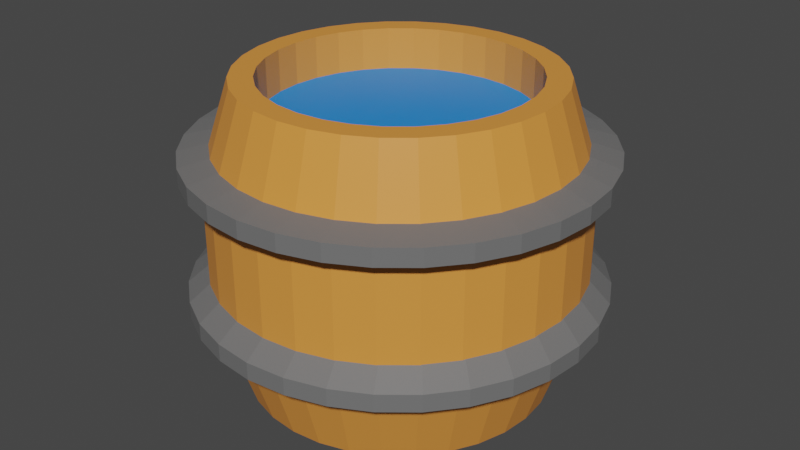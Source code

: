 # Source: iki.blend  (saved by Blender 3.6.11; exported with 4.5.12 LTS)
import bpy
from mathutils import Matrix  # noqa: F401  (used for matrix-valued properties, if any)

bpy.ops.wm.read_factory_settings(use_empty=True)
scene = bpy.context.scene
scene.name = 'Scene'

# ---- collections
col_collection = bpy.data.collections.new('Collection'); scene.collection.children.link(col_collection)

# ---- materials (node trees are filled in below, after node groups)
mat_malzeme = bpy.data.materials.new('Malzeme')
mat_malzeme.use_transparent_shadow = False
mat_malzeme_001 = bpy.data.materials.new('Malzeme.001')
mat_malzeme_001.use_transparent_shadow = False
mat_malzeme_002 = bpy.data.materials.new('Malzeme.002')
mat_malzeme_002.use_transparent_shadow = False

# ---- material node trees
mat_malzeme.use_nodes = True; mat_malzeme.node_tree.nodes.clear()
_N = mat_malzeme.node_tree.nodes; _L = mat_malzeme.node_tree.links
n0 = _N.new('ShaderNodeBsdfPrincipled'); n0.name = 'Principled BSDF'; n0.location = (10, 300)
n0.distribution = 'GGX'
n0.subsurface_method = 'RANDOM_WALK_SKIN'
n0.inputs[0].default_value = (0.8, 0.299, 0.05354, 1.0)
n0.inputs[3].default_value = 1.45
n0.inputs[27].default_value = (0.0, 0.0, 0.0, 1.0)
n0.inputs[28].default_value = 1.0
n1 = _N.new('ShaderNodeOutputMaterial'); n1.name = 'Material Output'; n1.location = (300, 300)
_L.new(n0.outputs[0], n1.inputs[0])
n1.is_active_output = True
mat_malzeme_001.use_nodes = True; mat_malzeme_001.node_tree.nodes.clear()
_N = mat_malzeme_001.node_tree.nodes; _L = mat_malzeme_001.node_tree.links
n0 = _N.new('ShaderNodeBsdfPrincipled'); n0.name = 'Principled BSDF'; n0.location = (10, 300)
n0.distribution = 'GGX'
n0.subsurface_method = 'RANDOM_WALK_SKIN'
n0.inputs[0].default_value = (0.16, 0.16, 0.16, 1.0)
n0.inputs[3].default_value = 1.45
n0.inputs[27].default_value = (0.0, 0.0, 0.0, 1.0)
n0.inputs[28].default_value = 1.0
n1 = _N.new('ShaderNodeOutputMaterial'); n1.name = 'Material Output'; n1.location = (300, 300)
_L.new(n0.outputs[0], n1.inputs[0])
n1.is_active_output = True
mat_malzeme_002.use_nodes = True; mat_malzeme_002.node_tree.nodes.clear()
_N = mat_malzeme_002.node_tree.nodes; _L = mat_malzeme_002.node_tree.links
n0 = _N.new('ShaderNodeBsdfPrincipled'); n0.name = 'Principled BSDF'; n0.location = (10, 300)
n0.distribution = 'GGX'
n0.subsurface_method = 'RANDOM_WALK_SKIN'
n0.inputs[0].default_value = (0.004156, 0.2489, 0.8, 1.0)
n0.inputs[3].default_value = 1.45
n0.inputs[27].default_value = (0.0, 0.0, 0.0, 1.0)
n0.inputs[28].default_value = 1.0
n1 = _N.new('ShaderNodeOutputMaterial'); n1.name = 'Material Output'; n1.location = (300, 300)
_L.new(n0.outputs[0], n1.inputs[0])
n1.is_active_output = True

# ---- world
world_world = bpy.data.worlds.new('World'); scene.world = world_world
world_world.use_nodes = True; world_world.node_tree.nodes.clear()
_N = world_world.node_tree.nodes; _L = world_world.node_tree.links
n0 = _N.new('ShaderNodeOutputWorld'); n0.name = 'World Output'; n0.location = (300, 300)
n1 = _N.new('ShaderNodeBackground'); n1.name = 'Background'; n1.location = (10, 300)
n1.inputs[0].default_value = (0.05088, 0.05088, 0.05088, 1.0)
_L.new(n1.outputs[0], n0.inputs[0])
n0.is_active_output = True
world_world.color = (0.05088, 0.05088, 0.05088)
world_world.use_sun_shadow = False
world_world.sun_shadow_jitter_overblur = 0.0

# ---- meshes
me_cylinder_001 = bpy.data.meshes.new('Cylinder.001')
me_cylinder_001.from_pydata([(0.0, 0.8573, -1.0), (0.0, 0.8486, 1.0), (0.1673, 0.8408, -1.0), (0.1656, 0.8323, 1.0), (0.3281, 0.792, -1.0), (0.3248, 0.784, 1.0), (0.4763, 0.7128, -1.0), (0.4715, 0.7056, 1.0), (0.6062, 0.6062, -1.0), (0.6001, 0.6001, 1.0), (0.7128, 0.4763, -1.0), (0.7056, 0.4715, 1.0), (0.792, 0.3281, -1.0), (0.784, 0.3248, 1.0), (0.8408, 0.1673, -1.0), (0.8323, 0.1656, 1.0), (0.8573, 0.0, -1.0), (0.8486, 0.0, 1.0), (0.8408, -0.1673, -1.0), (0.8323, -0.1656, 1.0), (0.792, -0.3281, -1.0), (0.784, -0.3248, 1.0), (0.7128, -0.4763, -1.0), (0.7056, -0.4715, 1.0), (0.6062, -0.6062, -1.0), (0.6001, -0.6001, 1.0), (0.4763, -0.7128, -1.0), (0.4715, -0.7056, 1.0), (0.3281, -0.792, -1.0), (0.3248, -0.784, 1.0), (0.1673, -0.8408, -1.0), (0.1656, -0.8323, 1.0), (0.0, -0.8573, -1.0), (0.0, -0.8486, 1.0), (-0.1673, -0.8408, -1.0), (-0.1656, -0.8323, 1.0), (-0.3281, -0.792, -1.0), (-0.3248, -0.784, 1.0), (-0.4763, -0.7128, -1.0), (-0.4715, -0.7056, 1.0), (-0.6062, -0.6062, -1.0), (-0.6001, -0.6001, 1.0), (-0.7128, -0.4763, -1.0), (-0.7056, -0.4715, 1.0), (-0.792, -0.3281, -1.0), (-0.784, -0.3248, 1.0), (-0.8408, -0.1673, -1.0), (-0.8323, -0.1656, 1.0), (-0.8573, 0.0, -1.0), (-0.8486, 0.0, 1.0), (-0.8408, 0.1673, -1.0), (-0.8323, 0.1656, 1.0), (-0.792, 0.3281, -1.0), (-0.784, 0.3248, 1.0), (-0.7128, 0.4763, -1.0), (-0.7056, 0.4715, 1.0), (-0.6062, 0.6062, -1.0), (-0.6001, 0.6001, 1.0), (-0.4763, 0.7128, -1.0), (-0.4715, 0.7056, 1.0), (-0.3281, 0.792, -1.0), (-0.3248, 0.784, 1.0), (-0.1673, 0.8408, -1.0), (-0.1656, 0.8323, 1.0), (2.904e-09, 1.195, -0.3983), (2.904e-09, 1.195, 0.3983), (0.2331, 1.172, 0.3983), (0.2331, 1.172, -0.3983), (0.4573, 1.104, 0.3983), (0.4573, 1.104, -0.3983), (0.6639, 0.9935, 0.3983), (0.6639, 0.9935, -0.3983), (0.8449, 0.8449, 0.3983), (0.8449, 0.8449, -0.3983), (0.9935, 0.6639, 0.3983), (0.9935, 0.6639, -0.3983), (1.104, 0.4573, 0.3983), (1.104, 0.4573, -0.3983), (1.172, 0.2331, 0.3983), (1.172, 0.2331, -0.3983), (1.195, 1.162e-08, 0.3983), (1.195, 1.162e-08, -0.3983), (1.172, -0.2331, 0.3983), (1.172, -0.2331, -0.3983), (1.104, -0.4573, 0.3983), (1.104, -0.4573, -0.3983), (0.9935, -0.6639, 0.3983), (0.9935, -0.6639, -0.3983), (0.8449, -0.8449, 0.3983), (0.8449, -0.8449, -0.3983), (0.6639, -0.9935, 0.3983), (0.6639, -0.9935, -0.3983), (0.4573, -1.104, 0.3983), (0.4573, -1.104, -0.3983), (0.2331, -1.172, 0.3983), (0.2331, -1.172, -0.3983), (2.904e-09, -1.195, 0.3983), (2.904e-09, -1.195, -0.3983), (-0.2331, -1.172, 0.3983), (-0.2331, -1.172, -0.3983), (-0.4573, -1.104, 0.3983), (-0.4573, -1.104, -0.3983), (-0.6639, -0.9935, 0.3983), (-0.6639, -0.9935, -0.3983), (-0.8449, -0.8449, 0.3983), (-0.8449, -0.8449, -0.3983), (-0.9935, -0.6639, 0.3983), (-0.9935, -0.6639, -0.3983), (-1.104, -0.4573, 0.3983), (-1.104, -0.4573, -0.3983), (-1.172, -0.2331, 0.3983), (-1.172, -0.2331, -0.3983), (-1.195, 1.162e-08, 0.3983), (-1.195, 1.162e-08, -0.3983), (-1.172, 0.2331, 0.3983), (-1.172, 0.2331, -0.3983), (-1.104, 0.4573, 0.3983), (-1.104, 0.4573, -0.3983), (-0.9935, 0.6639, 0.3983), (-0.9935, 0.6639, -0.3983), (-0.8449, 0.8449, 0.3983), (-0.8449, 0.8449, -0.3983), (-0.6639, 0.9935, 0.3983), (-0.6639, 0.9935, -0.3983), (-0.4573, 1.104, 0.3983), (-0.4573, 1.104, -0.3983), (-0.2331, 1.172, 0.3983), (-0.2331, 1.172, -0.3983), (8.979e-09, 1.327, -0.4486), (8.979e-09, 1.327, 0.4359), (0.2588, 1.301, 0.4359), (0.2588, 1.301, -0.4486), (0.5077, 1.226, 0.4359), (0.5077, 1.226, -0.4486), (0.7371, 1.103, 0.4359), (0.7371, 1.103, -0.4486), (0.9381, 0.9381, 0.4359), (0.9381, 0.9381, -0.4486), (1.103, 0.7371, 0.4359), (1.103, 0.7371, -0.4486), (1.226, 0.5077, 0.4359), (1.226, 0.5077, -0.4486), (1.301, 0.2588, 0.4359), (1.301, 0.2588, -0.4486), (1.327, 1.29e-08, 0.4359), (1.327, 1.29e-08, -0.4486), (1.301, -0.2588, 0.4359), (1.301, -0.2588, -0.4486), (1.226, -0.5077, 0.4359), (1.226, -0.5077, -0.4486), (1.103, -0.7371, 0.4359), (1.103, -0.7371, -0.4486), (0.9381, -0.9381, 0.4359), (0.9381, -0.9381, -0.4486), (0.7371, -1.103, 0.4359), (0.7371, -1.103, -0.4486), (0.5077, -1.226, 0.4359), (0.5077, -1.226, -0.4486), (0.2588, -1.301, 0.4359), (0.2588, -1.301, -0.4486), (8.979e-09, -1.327, 0.4359), (8.979e-09, -1.327, -0.4486), (-0.2588, -1.301, 0.4359), (-0.2588, -1.301, -0.4486), (-0.5077, -1.226, 0.4359), (-0.5077, -1.226, -0.4486), (-0.7371, -1.103, 0.4359), (-0.7371, -1.103, -0.4486), (-0.9381, -0.9381, 0.4359), (-0.9381, -0.9381, -0.4486), (-1.103, -0.7371, 0.4359), (-1.103, -0.7371, -0.4486), (-1.226, -0.5077, 0.4359), (-1.226, -0.5077, -0.4486), (-1.301, -0.2588, 0.4359), (-1.301, -0.2588, -0.4486), (-1.327, 1.29e-08, 0.4359), (-1.327, 1.29e-08, -0.4486), (-1.301, 0.2588, 0.4359), (-1.301, 0.2588, -0.4486), (-1.226, 0.5077, 0.4359), (-1.226, 0.5077, -0.4486), (-1.103, 0.7371, 0.4359), (-1.103, 0.7371, -0.4486), (-0.9381, 0.9381, 0.4359), (-0.9381, 0.9381, -0.4486), (-0.7371, 1.103, 0.4359), (-0.7371, 1.103, -0.4486), (-0.5077, 1.226, 0.4359), (-0.5077, 1.226, -0.4486), (-0.2588, 1.301, 0.4359), (-0.2588, 1.301, -0.4486), (8.979e-09, 1.327, -0.334), (8.979e-09, 1.327, 0.5505), (0.2588, 1.301, 0.5505), (0.2588, 1.301, -0.334), (0.5077, 1.226, 0.5505), (0.5077, 1.226, -0.334), (0.7371, 1.103, 0.5505), (0.7371, 1.103, -0.334), (0.9381, 0.9381, 0.5505), (0.9381, 0.9381, -0.334), (1.103, 0.7371, 0.5505), (1.103, 0.7371, -0.334), (1.226, 0.5077, 0.5505), (1.226, 0.5077, -0.334), (1.301, 0.2588, 0.5505), (1.301, 0.2588, -0.334), (1.327, 1.29e-08, 0.5505), (1.327, 1.29e-08, -0.334), (1.301, -0.2588, 0.5505), (1.301, -0.2588, -0.334), (1.226, -0.5077, 0.5505), (1.226, -0.5077, -0.334), (1.103, -0.7371, 0.5505), (1.103, -0.7371, -0.334), (0.9381, -0.9381, 0.5505), (0.9381, -0.9381, -0.334), (0.7371, -1.103, 0.5505), (0.7371, -1.103, -0.334), (0.5077, -1.226, 0.5505), (0.5077, -1.226, -0.334), (0.2588, -1.301, 0.5505), (0.2588, -1.301, -0.334), (8.979e-09, -1.327, 0.5505), (8.979e-09, -1.327, -0.334), (-0.2588, -1.301, 0.5505), (-0.2588, -1.301, -0.334), (-0.5077, -1.226, 0.5505), (-0.5077, -1.226, -0.334), (-0.7371, -1.103, 0.5505), (-0.7371, -1.103, -0.334), (-0.9381, -0.9381, 0.5505), (-0.9381, -0.9381, -0.334), (-1.103, -0.7371, 0.5505), (-1.103, -0.7371, -0.334), (-1.226, -0.5077, 0.5505), (-1.226, -0.5077, -0.334), (-1.301, -0.2588, 0.5505), (-1.301, -0.2588, -0.334), (-1.327, 1.29e-08, 0.5505), (-1.327, 1.29e-08, -0.334), (-1.301, 0.2588, 0.5505), (-1.301, 0.2588, -0.334), (-1.226, 0.5077, 0.5505), (-1.226, 0.5077, -0.334), (-1.103, 0.7371, 0.5505), (-1.103, 0.7371, -0.334), (-0.9381, 0.9381, 0.5505), (-0.9381, 0.9381, -0.334), (-0.7371, 1.103, 0.5505), (-0.7371, 1.103, -0.334), (-0.5077, 1.226, 0.5505), (-0.5077, 1.226, -0.334), (-0.2588, 1.301, 0.5505), (-0.2588, 1.301, -0.334), (-0.006013, 1.116, -0.1077), (-0.006013, 1.116, 0.604), (0.2023, 1.096, 0.604), (0.2023, 1.096, -0.1077), (0.4025, 1.035, 0.604), (0.4025, 1.035, -0.1077), (0.5871, 0.9362, 0.604), (0.5871, 0.9362, -0.1077), (0.7488, 0.8034, 0.604), (0.7488, 0.8034, -0.1077), (0.8816, 0.6416, 0.604), (0.8816, 0.6416, -0.1077), (0.9803, 0.4571, 0.604), (0.9803, 0.4571, -0.1077), (1.041, 0.2568, 0.604), (1.041, 0.2568, -0.1077), (1.062, 0.04854, 0.604), (1.062, 0.04854, -0.1077), (1.041, -0.1597, 0.604), (1.041, -0.1597, -0.1077), (0.9803, -0.36, 0.604), (0.9803, -0.36, -0.1077), (0.8816, -0.5446, 0.604), (0.8816, -0.5446, -0.1077), (0.7488, -0.7063, 0.604), (0.7488, -0.7063, -0.1077), (0.5871, -0.8391, 0.604), (0.5871, -0.8391, -0.1077), (0.4025, -0.9377, 0.604), (0.4025, -0.9377, -0.1077), (0.2023, -0.9985, 0.604), (0.2023, -0.9985, -0.1077), (-0.006013, -1.019, 0.604), (-0.006013, -1.019, -0.1077), (-0.2143, -0.9985, 0.604), (-0.2143, -0.9985, -0.1077), (-0.4145, -0.9377, 0.604), (-0.4145, -0.9377, -0.1077), (-0.5991, -0.8391, 0.604), (-0.5991, -0.8391, -0.1077), (-0.7609, -0.7063, 0.604), (-0.7609, -0.7063, -0.1077), (-0.8936, -0.5446, 0.604), (-0.8936, -0.5446, -0.1077), (-0.9923, -0.36, 0.604), (-0.9923, -0.36, -0.1077), (-1.053, -0.1597, 0.604), (-1.053, -0.1597, -0.1077), (-1.074, 0.04854, 0.604), (-1.074, 0.04854, -0.1077), (-1.053, 0.2568, 0.604), (-1.053, 0.2568, -0.1077), (-0.9923, 0.4571, 0.604), (-0.9923, 0.4571, -0.1077), (-0.8936, 0.6416, 0.604), (-0.8936, 0.6416, -0.1077), (-0.7609, 0.8034, 0.604), (-0.7609, 0.8034, -0.1077), (-0.5991, 0.9362, 0.604), (-0.5991, 0.9362, -0.1077), (-0.4145, 1.035, 0.604), (-0.4145, 1.035, -0.1077), (-0.2143, 1.096, 0.604), (-0.2143, 1.096, -0.1077), (0.1951, 0.9808, 1.0), (0.0, 1.0, 1.0), (0.3827, 0.9239, 1.0), (0.5556, 0.8315, 1.0), (0.7071, 0.7071, 1.0), (0.8315, 0.5556, 1.0), (0.9239, 0.3827, 1.0), (0.9808, 0.1951, 1.0), (1.0, 0.0, 1.0), (0.9808, -0.1951, 1.0), (0.9239, -0.3827, 1.0), (0.8315, -0.5556, 1.0), (0.7071, -0.7071, 1.0), (0.5556, -0.8315, 1.0), (0.3827, -0.9239, 1.0), (0.1951, -0.9808, 1.0), (0.0, -1.0, 1.0), (-0.1951, -0.9808, 1.0), (-0.3827, -0.9239, 1.0), (-0.5556, -0.8315, 1.0), (-0.7071, -0.7071, 1.0), (-0.8315, -0.5556, 1.0), (-0.9239, -0.3827, 1.0), (-0.9808, -0.1951, 1.0), (-1.0, 0.0, 1.0), (-0.9808, 0.1951, 1.0), (-0.9239, 0.3827, 1.0), (-0.8315, 0.5556, 1.0), (-0.7071, 0.7071, 1.0), (-0.5556, 0.8315, 1.0), (-0.3827, 0.9239, 1.0), (-0.1951, 0.9808, 1.0), (0.1656, 0.8323, 0.7489), (9.985e-09, 0.8486, 0.7489), (0.3248, 0.784, 0.7489), (0.4715, 0.7056, 0.7489), (0.6001, 0.6001, 0.7489), (0.7056, 0.4715, 0.7489), (0.784, 0.3248, 0.7489), (0.8323, 0.1656, 0.7489), (0.8486, 0.0, 0.7489), (0.8323, -0.1656, 0.7489), (0.784, -0.3248, 0.7489), (0.7056, -0.4715, 0.7489), (0.6001, -0.6001, 0.7489), (0.4715, -0.7056, 0.7489), (0.3248, -0.784, 0.7489), (0.1656, -0.8323, 0.7489), (9.985e-09, -0.8486, 0.7489), (-0.1656, -0.8323, 0.7489), (-0.3248, -0.784, 0.7489), (-0.4715, -0.7056, 0.7489), (-0.6001, -0.6001, 0.7489), (-0.7056, -0.4715, 0.7489), (-0.784, -0.3248, 0.7489), (-0.8323, -0.1656, 0.7489), (-0.8486, 0.0, 0.7489), (-0.8323, 0.1656, 0.7489), (-0.784, 0.3248, 0.7489), (-0.7056, 0.4715, 0.7489), (-0.6001, 0.6001, 0.7489), (-0.4715, 0.7056, 0.7489), (-0.3248, 0.784, 0.7489), (-0.1656, 0.8323, 0.7489), (0.0, 1.0, -1.0), (0.1951, 0.9808, -1.0), (0.3827, 0.9239, -1.0), (0.5556, 0.8315, -1.0), (0.7071, 0.7071, -1.0), (0.8315, 0.5556, -1.0), (0.9239, 0.3827, -1.0), (0.9808, 0.1951, -1.0), (1.0, 0.0, -1.0), (0.9808, -0.1951, -1.0), (0.9239, -0.3827, -1.0), (0.8315, -0.5556, -1.0), (0.7071, -0.7071, -1.0), (0.5556, -0.8315, -1.0), (0.3827, -0.9239, -1.0), (0.1951, -0.9808, -1.0), (0.0, -1.0, -1.0), (-0.1951, -0.9808, -1.0), (-0.3827, -0.9239, -1.0), (-0.5556, -0.8315, -1.0), (-0.7071, -0.7071, -1.0), (-0.8315, -0.5556, -1.0), (-0.9239, -0.3827, -1.0), (-0.9808, -0.1951, -1.0), (-1.0, 0.0, -1.0), (-0.9808, 0.1951, -1.0), (-0.9239, 0.3827, -1.0), (-0.8315, 0.5556, -1.0), (-0.7071, 0.7071, -1.0), (-0.5556, 0.8315, -1.0), (-0.3827, 0.9239, -1.0), (-0.1951, 0.9808, -1.0), (3.626e-09, 0.8573, -0.9302), (0.1673, 0.8408, -0.9302), (0.3281, 0.792, -0.9302), (0.4763, 0.7128, -0.9302), (0.6062, 0.6062, -0.9302), (0.7128, 0.4763, -0.9302), (0.792, 0.3281, -0.9302), (0.8408, 0.1673, -0.9302), (0.8573, 0.0, -0.9302), (0.8408, -0.1673, -0.9302), (0.792, -0.3281, -0.9302), (0.7128, -0.4763, -0.9302), (0.6062, -0.6062, -0.9302), (0.4763, -0.7128, -0.9302), (0.3281, -0.792, -0.9302), (0.1673, -0.8408, -0.9302), (3.626e-09, -0.8573, -0.9302), (-0.1673, -0.8408, -0.9302), (-0.3281, -0.792, -0.9302), (-0.4763, -0.7128, -0.9302), (-0.6062, -0.6062, -0.9302), (-0.7128, -0.4763, -0.9302), (-0.792, -0.3281, -0.9302), (-0.8408, -0.1673, -0.9302), (-0.8573, 0.0, -0.9302), (-0.8408, 0.1673, -0.9302), (-0.792, 0.3281, -0.9302), (-0.7128, 0.4763, -0.9302), (-0.6062, 0.6062, -0.9302), (-0.4763, 0.7128, -0.9302), (-0.3281, 0.792, -0.9302), (-0.1673, 0.8408, -0.9302), (0.1656, 0.8323, -0.3755), (3.98e-08, 0.8486, -0.3755), (0.3248, 0.784, -0.3755), (0.4715, 0.7056, -0.3755), (0.6001, 0.6001, -0.3755), (0.7056, 0.4715, -0.3755), (0.784, 0.3248, -0.3755), (0.8323, 0.1656, -0.3755), (0.8486, 0.0, -0.3755), (0.8323, -0.1656, -0.3755), (0.784, -0.3248, -0.3755), (0.7056, -0.4715, -0.3755), (0.6001, -0.6001, -0.3755), (0.4715, -0.7056, -0.3755), (0.3248, -0.784, -0.3755), (0.1656, -0.8323, -0.3755), (3.98e-08, -0.8486, -0.3755), (-0.1656, -0.8323, -0.3755), (-0.3248, -0.784, -0.3755), (-0.4715, -0.7056, -0.3755), (-0.6001, -0.6001, -0.3755), (-0.7056, -0.4715, -0.3755), (-0.784, -0.3248, -0.3755), (-0.8323, -0.1656, -0.3755), (-0.8486, 0.0, -0.3755), (-0.8323, 0.1656, -0.3755), (-0.784, 0.3248, -0.3755), (-0.7056, 0.4715, -0.3755), (-0.6001, 0.6001, -0.3755), (-0.4715, 0.7056, -0.3755), (-0.3248, 0.784, -0.3755), (-0.1656, 0.8323, -0.3755), (0.1656, 0.8323, 0.7291), (4.895e-08, 0.8486, 0.7291), (0.3248, 0.784, 0.7291), (0.4715, 0.7056, 0.7291), (0.6001, 0.6001, 0.7291), (0.7056, 0.4715, 0.7291), (0.784, 0.3248, 0.7291), (0.8323, 0.1656, 0.7291), (0.8486, 0.0, 0.7291), (0.8323, -0.1656, 0.7291), (0.784, -0.3248, 0.7291), (0.7056, -0.4715, 0.7291), (0.6001, -0.6001, 0.7291), (0.4715, -0.7056, 0.7291), (0.3248, -0.784, 0.7291), (0.1656, -0.8323, 0.7291), (4.895e-08, -0.8486, 0.7291), (-0.1656, -0.8323, 0.7291), (-0.3248, -0.784, 0.7291), (-0.4715, -0.7056, 0.7291), (-0.6001, -0.6001, 0.7291), (-0.7056, -0.4715, 0.7291), (-0.784, -0.3248, 0.7291), (-0.8323, -0.1656, 0.7291), (-0.8486, 0.0, 0.7291), (-0.8323, 0.1656, 0.7291), (-0.784, 0.3248, 0.7291), (-0.7056, 0.4715, 0.7291), (-0.6001, 0.6001, 0.7291), (-0.4715, 0.7056, 0.7291), (-0.3248, 0.784, 0.7291), (-0.1656, 0.8323, 0.7291)], [], [(65, 321, 320, 66), (66, 320, 322, 68), (68, 322, 323, 70), (70, 323, 324, 72), (72, 324, 325, 74), (74, 325, 326, 76), (76, 326, 327, 78), (78, 327, 328, 80), (80, 328, 329, 82), (82, 329, 330, 84), (84, 330, 331, 86), (86, 331, 332, 88), (88, 332, 333, 90), (90, 333, 334, 92), (92, 334, 335, 94), (94, 335, 336, 96), (96, 336, 337, 98), (98, 337, 338, 100), (100, 338, 339, 102), (102, 339, 340, 104), (104, 340, 341, 106), (106, 341, 342, 108), (108, 342, 343, 110), (110, 343, 344, 112), (112, 344, 345, 114), (114, 345, 346, 116), (116, 346, 347, 118), (118, 347, 348, 120), (120, 348, 349, 122), (122, 349, 350, 124), (7, 5, 354, 355), (124, 350, 351, 126), (126, 351, 321, 65), (4, 6, 419, 418), (415, 127, 64, 384), (127, 126, 65, 64), (414, 125, 127, 415), (125, 124, 126, 127), (413, 123, 125, 414), (123, 122, 124, 125), (412, 121, 123, 413), (121, 120, 122, 123), (411, 119, 121, 412), (119, 118, 120, 121), (410, 117, 119, 411), (117, 116, 118, 119), (409, 115, 117, 410), (115, 114, 116, 117), (408, 113, 115, 409), (113, 112, 114, 115), (407, 111, 113, 408), (111, 110, 112, 113), (406, 109, 111, 407), (109, 108, 110, 111), (405, 107, 109, 406), (107, 106, 108, 109), (404, 105, 107, 405), (105, 104, 106, 107), (403, 103, 105, 404), (103, 102, 104, 105), (402, 101, 103, 403), (101, 100, 102, 103), (401, 99, 101, 402), (99, 98, 100, 101), (400, 97, 99, 401), (97, 96, 98, 99), (399, 95, 97, 400), (95, 94, 96, 97), (398, 93, 95, 399), (93, 92, 94, 95), (397, 91, 93, 398), (91, 90, 92, 93), (396, 89, 91, 397), (89, 88, 90, 91), (395, 87, 89, 396), (87, 86, 88, 89), (394, 85, 87, 395), (85, 84, 86, 87), (393, 83, 85, 394), (83, 82, 84, 85), (392, 81, 83, 393), (81, 80, 82, 83), (391, 79, 81, 392), (79, 78, 80, 81), (390, 77, 79, 391), (77, 76, 78, 79), (389, 75, 77, 390), (75, 74, 76, 77), (388, 73, 75, 389), (73, 72, 74, 75), (387, 71, 73, 388), (71, 70, 72, 73), (386, 69, 71, 387), (69, 68, 70, 71), (385, 67, 69, 386), (67, 66, 68, 69), (384, 64, 67, 385), (64, 65, 66, 67), (119, 121, 185, 183), (68, 66, 130, 132), (94, 92, 156, 158), (120, 118, 182, 184), (64, 67, 131, 128), (91, 93, 157, 155), (117, 119, 183, 181), (66, 65, 129, 130), (92, 90, 154, 156), (118, 116, 180, 182), (89, 91, 155, 153), (115, 117, 181, 179), (90, 88, 152, 154), (116, 114, 178, 180), (87, 89, 153, 151), (113, 115, 179, 177), (88, 86, 150, 152), (114, 112, 176, 178), (85, 87, 151, 149), (111, 113, 177, 175), (86, 84, 148, 150), (112, 110, 174, 176), (83, 85, 149, 147), (109, 111, 175, 173), (84, 82, 146, 148), (110, 108, 172, 174), (81, 83, 147, 145), (107, 109, 173, 171), (82, 80, 144, 146), (108, 106, 170, 172), (79, 81, 145, 143), (105, 107, 171, 169), (80, 78, 142, 144), (106, 104, 168, 170), (77, 79, 143, 141), (103, 105, 169, 167), (78, 76, 140, 142), (104, 102, 166, 168), (75, 77, 141, 139), (101, 103, 167, 165), (127, 64, 128, 191), (76, 74, 138, 140), (102, 100, 164, 166), (65, 126, 190, 129), (73, 75, 139, 137), (99, 101, 165, 163), (125, 127, 191, 189), (74, 72, 136, 138), (100, 98, 162, 164), (126, 124, 188, 190), (71, 73, 137, 135), (97, 99, 163, 161), (123, 125, 189, 187), (72, 70, 134, 136), (98, 96, 160, 162), (124, 122, 186, 188), (69, 71, 135, 133), (95, 97, 161, 159), (121, 123, 187, 185), (70, 68, 132, 134), (96, 94, 158, 160), (122, 120, 184, 186), (67, 69, 133, 131), (93, 95, 159, 157), (138, 136, 200, 202), (164, 162, 226, 228), (190, 188, 252, 254), (135, 137, 201, 199), (161, 163, 227, 225), (187, 189, 253, 251), (136, 134, 198, 200), (162, 160, 224, 226), (188, 186, 250, 252), (133, 135, 199, 197), (159, 161, 225, 223), (185, 187, 251, 249), (134, 132, 196, 198), (160, 158, 222, 224), (186, 184, 248, 250), (131, 133, 197, 195), (157, 159, 223, 221), (183, 185, 249, 247), (132, 130, 194, 196), (158, 156, 220, 222), (184, 182, 246, 248), (128, 131, 195, 192), (155, 157, 221, 219), (181, 183, 247, 245), (130, 129, 193, 194), (156, 154, 218, 220), (182, 180, 244, 246), (153, 155, 219, 217), (179, 181, 245, 243), (154, 152, 216, 218), (180, 178, 242, 244), (151, 153, 217, 215), (177, 179, 243, 241), (152, 150, 214, 216), (178, 176, 240, 242), (149, 151, 215, 213), (175, 177, 241, 239), (150, 148, 212, 214), (176, 174, 238, 240), (147, 149, 213, 211), (173, 175, 239, 237), (148, 146, 210, 212), (174, 172, 236, 238), (145, 147, 211, 209), (171, 173, 237, 235), (146, 144, 208, 210), (172, 170, 234, 236), (143, 145, 209, 207), (169, 171, 235, 233), (144, 142, 206, 208), (170, 168, 232, 234), (141, 143, 207, 205), (167, 169, 233, 231), (142, 140, 204, 206), (168, 166, 230, 232), (139, 141, 205, 203), (165, 167, 231, 229), (191, 128, 192, 255), (140, 138, 202, 204), (166, 164, 228, 230), (129, 190, 254, 193), (137, 139, 203, 201), (163, 165, 229, 227), (189, 191, 255, 253), (197, 199, 263, 261), (223, 225, 289, 287), (249, 251, 315, 313), (198, 196, 260, 262), (224, 222, 286, 288), (250, 248, 312, 314), (195, 197, 261, 259), (221, 223, 287, 285), (247, 249, 313, 311), (196, 194, 258, 260), (222, 220, 284, 286), (248, 246, 310, 312), (192, 195, 259, 256), (219, 221, 285, 283), (245, 247, 311, 309), (194, 193, 257, 258), (220, 218, 282, 284), (246, 244, 308, 310), (217, 219, 283, 281), (243, 245, 309, 307), (218, 216, 280, 282), (244, 242, 306, 308), (215, 217, 281, 279), (241, 243, 307, 305), (216, 214, 278, 280), (242, 240, 304, 306), (213, 215, 279, 277), (239, 241, 305, 303), (214, 212, 276, 278), (240, 238, 302, 304), (211, 213, 277, 275), (237, 239, 303, 301), (212, 210, 274, 276), (238, 236, 300, 302), (209, 211, 275, 273), (235, 237, 301, 299), (210, 208, 272, 274), (236, 234, 298, 300), (207, 209, 273, 271), (233, 235, 299, 297), (208, 206, 270, 272), (234, 232, 296, 298), (205, 207, 271, 269), (231, 233, 297, 295), (206, 204, 268, 270), (232, 230, 294, 296), (203, 205, 269, 267), (229, 231, 295, 293), (255, 192, 256, 319), (204, 202, 266, 268), (230, 228, 292, 294), (193, 254, 318, 257), (201, 203, 267, 265), (227, 229, 293, 291), (253, 255, 319, 317), (202, 200, 264, 266), (228, 226, 290, 292), (254, 252, 316, 318), (199, 201, 265, 263), (225, 227, 291, 289), (251, 253, 317, 315), (200, 198, 262, 264), (226, 224, 288, 290), (252, 250, 314, 316), (1, 3, 320, 321), (3, 5, 322, 320), (5, 7, 323, 322), (7, 9, 324, 323), (9, 11, 325, 324), (11, 13, 326, 325), (13, 15, 327, 326), (15, 17, 328, 327), (17, 19, 329, 328), (19, 21, 330, 329), (21, 23, 331, 330), (23, 25, 332, 331), (25, 27, 333, 332), (27, 29, 334, 333), (29, 31, 335, 334), (31, 33, 336, 335), (33, 35, 337, 336), (35, 37, 338, 337), (37, 39, 339, 338), (39, 41, 340, 339), (41, 43, 341, 340), (43, 45, 342, 341), (45, 47, 343, 342), (47, 49, 344, 343), (49, 51, 345, 344), (51, 53, 346, 345), (53, 55, 347, 346), (55, 57, 348, 347), (57, 59, 349, 348), (59, 61, 350, 349), (61, 63, 351, 350), (63, 1, 321, 351), (379, 378, 474, 475), (61, 59, 381, 382), (35, 33, 368, 369), (9, 7, 355, 356), (63, 61, 382, 383), (37, 35, 369, 370), (11, 9, 356, 357), (1, 63, 383, 353), (39, 37, 370, 371), (13, 11, 357, 358), (41, 39, 371, 372), (15, 13, 358, 359), (43, 41, 372, 373), (17, 15, 359, 360), (45, 43, 373, 374), (19, 17, 360, 361), (47, 45, 374, 375), (21, 19, 361, 362), (49, 47, 375, 376), (23, 21, 362, 363), (51, 49, 376, 377), (25, 23, 363, 364), (53, 51, 377, 378), (27, 25, 364, 365), (55, 53, 378, 379), (29, 27, 365, 366), (3, 1, 353, 352), (57, 55, 379, 380), (31, 29, 366, 367), (5, 3, 352, 354), (59, 57, 380, 381), (33, 31, 367, 368), (2, 0, 384, 385), (4, 2, 385, 386), (6, 4, 386, 387), (8, 6, 387, 388), (10, 8, 388, 389), (12, 10, 389, 390), (14, 12, 390, 391), (16, 14, 391, 392), (18, 16, 392, 393), (20, 18, 393, 394), (22, 20, 394, 395), (24, 22, 395, 396), (26, 24, 396, 397), (28, 26, 397, 398), (30, 28, 398, 399), (32, 30, 399, 400), (34, 32, 400, 401), (36, 34, 401, 402), (38, 36, 402, 403), (40, 38, 403, 404), (42, 40, 404, 405), (44, 42, 405, 406), (46, 44, 406, 407), (48, 46, 407, 408), (50, 48, 408, 409), (52, 50, 409, 410), (54, 52, 410, 411), (56, 54, 411, 412), (58, 56, 412, 413), (60, 58, 413, 414), (62, 60, 414, 415), (0, 62, 415, 384), (416, 417, 418, 419, 420, 421, 422, 423, 424, 425, 426, 427, 428, 429, 430, 431, 432, 433, 434, 435, 436, 437, 438, 439, 440, 441, 442, 443, 444, 445, 446, 447), (58, 60, 446, 445), (32, 34, 433, 432), (6, 8, 420, 419), (60, 62, 447, 446), (34, 36, 434, 433), (8, 10, 421, 420), (62, 0, 416, 447), (36, 38, 435, 434), (10, 12, 422, 421), (38, 40, 436, 435), (12, 14, 423, 422), (40, 42, 437, 436), (14, 16, 424, 423), (42, 44, 438, 437), (16, 18, 425, 424), (44, 46, 439, 438), (18, 20, 426, 425), (46, 48, 440, 439), (20, 22, 427, 426), (48, 50, 441, 440), (22, 24, 428, 427), (50, 52, 442, 441), (24, 26, 429, 428), (52, 54, 443, 442), (26, 28, 430, 429), (0, 2, 417, 416), (54, 56, 444, 443), (28, 30, 431, 430), (2, 4, 418, 417), (56, 58, 445, 444), (30, 32, 432, 431), (454, 453, 485, 486), (366, 365, 461, 462), (352, 353, 449, 448), (380, 379, 475, 476), (367, 366, 462, 463), (354, 352, 448, 450), (381, 380, 476, 477), (368, 367, 463, 464), (355, 354, 450, 451), (382, 381, 477, 478), (369, 368, 464, 465), (356, 355, 451, 452), (383, 382, 478, 479), (370, 369, 465, 466), (357, 356, 452, 453), (353, 383, 479, 449), (371, 370, 466, 467), (358, 357, 453, 454), (372, 371, 467, 468), (359, 358, 454, 455), (373, 372, 468, 469), (360, 359, 455, 456), (374, 373, 469, 470), (361, 360, 456, 457), (375, 374, 470, 471), (362, 361, 457, 458), (376, 375, 471, 472), (363, 362, 458, 459), (377, 376, 472, 473), (364, 363, 459, 460), (378, 377, 473, 474), (365, 364, 460, 461), (480, 481, 511, 510, 509, 508, 507, 506, 505, 504, 503, 502, 501, 500, 499, 498, 497, 496, 495, 494, 493, 492, 491, 490, 489, 488, 487, 486, 485, 484, 483, 482), (468, 467, 499, 500), (455, 454, 486, 487), (469, 468, 500, 501), (456, 455, 487, 488), (470, 469, 501, 502), (457, 456, 488, 489), (471, 470, 502, 503), (458, 457, 489, 490), (472, 471, 503, 504), (459, 458, 490, 491), (473, 472, 504, 505), (460, 459, 491, 492), (474, 473, 505, 506), (461, 460, 492, 493), (475, 474, 506, 507), (462, 461, 493, 494), (448, 449, 481, 480), (476, 475, 507, 508), (463, 462, 494, 495), (450, 448, 480, 482), (477, 476, 508, 509), (464, 463, 495, 496), (451, 450, 482, 483), (478, 477, 509, 510), (465, 464, 496, 497), (452, 451, 483, 484), (479, 478, 510, 511), (466, 465, 497, 498), (453, 452, 484, 485), (449, 479, 511, 481), (467, 466, 498, 499)])
me_cylinder_001.polygons.foreach_set('material_index', [0, 0, 0, 0, 0, 0, 0, 0, 0, 0, 0, 0, 0, 0, 0, 0, 0, 0, 0, 0, 0, 0, 0, 0, 0, 0, 0, 0, 0, 0, 0, 0, 0, 0, 0, 0, 0, 0, 0, 0, 0, 0, 0, 0, 0, 0, 0, 0, 0, 0, 0, 0, 0, 0, 0, 0, 0, 0, 0, 0, 0, 0, 0, 0, 0, 0, 0, 0, 0, 0, 0, 0, 0, 0, 0, 0, 0, 0, 0, 0, 0, 0, 0, 0, 0, 0, 0, 0, 0, 0, 0, 0, 0, 0, 0, 0, 0, 0, 1, 1, 1, 1, 1, 1, 1, 1, 1, 1, 1, 1, 1, 1, 1, 1, 1, 1, 1, 1, 1, 1, 1, 1, 1, 1, 1, 1, 1, 1, 1, 1, 1, 1, 1, 1, 1, 1, 1, 1, 1, 1, 1, 1, 1, 1, 1, 1, 1, 1, 1, 1, 1, 1, 1, 1, 1, 1, 1, 1, 1, 1, 1, 1, 1, 1, 1, 1, 1, 1, 1, 1, 1, 1, 1, 1, 1, 1, 1, 1, 1, 1, 1, 1, 1, 1, 1, 1, 1, 1, 1, 1, 1, 1, 1, 1, 1, 1, 1, 1, 1, 1, 1, 1, 1, 1, 1, 1, 1, 1, 1, 1, 1, 1, 1, 1, 1, 1, 1, 1, 1, 1, 1, 1, 1, 1, 1, 1, 1, 1, 1, 1, 1, 1, 1, 1, 1, 1, 1, 1, 1, 1, 1, 1, 1, 1, 1, 1, 1, 1, 1, 1, 1, 1, 1, 1, 1, 1, 1, 1, 1, 1, 1, 1, 1, 1, 1, 1, 1, 1, 1, 1, 1, 1, 1, 1, 1, 1, 1, 1, 1, 1, 1, 1, 1, 1, 1, 1, 1, 1, 1, 1, 0, 0, 0, 0, 0, 0, 0, 0, 0, 0, 0, 0, 0, 0, 0, 0, 0, 0, 0, 0, 0, 0, 0, 0, 0, 0, 0, 0, 0, 0, 0, 0, 0, 0, 0, 0, 0, 0, 0, 0, 0, 0, 0, 0, 0, 0, 0, 0, 0, 0, 0, 0, 0, 0, 0, 0, 0, 0, 0, 0, 0, 0, 0, 0, 0, 0, 0, 0, 0, 0, 0, 0, 0, 0, 0, 0, 0, 0, 0, 0, 0, 0, 0, 0, 0, 0, 0, 0, 0, 0, 0, 0, 0, 0, 0, 0, 0, 0, 0, 0, 0, 0, 0, 0, 0, 0, 0, 0, 0, 0, 0, 0, 0, 0, 0, 0, 0, 0, 0, 0, 0, 0, 0, 0, 0, 0, 0, 0, 0, 0, 0, 0, 0, 0, 0, 0, 0, 0, 0, 0, 0, 0, 0, 0, 0, 0, 0, 0, 0, 0, 0, 0, 0, 0, 0, 0, 0, 0, 0, 0, 2, 0, 0, 0, 0, 0, 0, 0, 0, 0, 0, 0, 0, 0, 0, 0, 0, 0, 0, 0, 0, 0, 0, 0, 0, 0, 0, 0, 0, 0, 0, 0])
_k = {(320, 321): 0.99249, (320, 322): 0.99249, (322, 323): 0.99249, (323, 324): 0.99249, (324, 325): 0.99249, (325, 326): 0.99249, (326, 327): 0.99249, (327, 328): 0.99249, (328, 329): 0.99249, (329, 330): 0.99249, (330, 331): 0.99249, (331, 332): 0.99249, (332, 333): 0.99249, (333, 334): 0.99249, (334, 335): 0.99249, (335, 336): 0.99249, (336, 337): 0.99249, (337, 338): 0.99249, (338, 339): 0.99249, (339, 340): 0.99249, (340, 341): 0.99249, (341, 342): 0.99249, (342, 343): 0.99249, (343, 344): 0.99249, (344, 345): 0.99249, (345, 346): 0.99249, (346, 347): 0.99249, (347, 348): 0.99249, (348, 349): 0.99249, (349, 350): 0.99249, (350, 351): 0.99249, (321, 351): 0.99249, (1, 3): 0.99249, (3, 5): 0.99249, (5, 7): 0.99249, (7, 9): 0.99249, (9, 11): 0.99249, (11, 13): 0.99249, (13, 15): 0.99249, (15, 17): 0.99249, (17, 19): 0.99249, (19, 21): 0.99249, (21, 23): 0.99249, (23, 25): 0.99249, (25, 27): 0.99249, (27, 29): 0.99249, (29, 31): 0.99249, (31, 33): 0.99249, (33, 35): 0.99249, (35, 37): 0.99249, (37, 39): 0.99249, (39, 41): 0.99249, (41, 43): 0.99249, (43, 45): 0.99249, (45, 47): 0.99249, (47, 49): 0.99249, (49, 51): 0.99249, (51, 53): 0.99249, (53, 55): 0.99249, (55, 57): 0.99249, (57, 59): 0.99249, (59, 61): 0.99249, (61, 63): 0.99249, (1, 63): 0.99249, (352, 353): 0.99249, (352, 354): 0.99249, (354, 355): 0.99249, (355, 356): 0.99249, (356, 357): 0.99249, (357, 358): 0.99249, (358, 359): 0.99249, (359, 360): 0.99249, (360, 361): 0.99249, (361, 362): 0.99249, (362, 363): 0.99249, (363, 364): 0.99249, (364, 365): 0.99249, (365, 366): 0.99249, (366, 367): 0.99249, (367, 368): 0.99249, (368, 369): 0.99249, (369, 370): 0.99249, (370, 371): 0.99249, (371, 372): 0.99249, (372, 373): 0.99249, (373, 374): 0.99249, (374, 375): 0.99249, (375, 376): 0.99249, (376, 377): 0.99249, (377, 378): 0.99249, (378, 379): 0.99249, (379, 380): 0.99249, (380, 381): 0.99249, (381, 382): 0.99249, (382, 383): 0.99249, (353, 383): 0.99249, (448, 449): 0.99249, (448, 450): 0.99249, (450, 451): 0.99249, (451, 452): 0.99249, (452, 453): 0.99249, (453, 454): 0.99249, (454, 455): 0.99249, (455, 456): 0.99249, (456, 457): 0.99249, (457, 458): 0.99249, (458, 459): 0.99249, (459, 460): 0.99249, (460, 461): 0.99249, (461, 462): 0.99249, (462, 463): 0.99249, (463, 464): 0.99249, (464, 465): 0.99249, (465, 466): 0.99249, (466, 467): 0.99249, (467, 468): 0.99249, (468, 469): 0.99249, (469, 470): 0.99249, (470, 471): 0.99249, (471, 472): 0.99249, (472, 473): 0.99249, (473, 474): 0.99249, (474, 475): 0.99249, (475, 476): 0.99249, (476, 477): 0.99249, (477, 478): 0.99249, (478, 479): 0.99249, (449, 479): 0.99249, (480, 481): 0.99249, (480, 482): 0.99249, (482, 483): 0.99249, (483, 484): 0.99249, (484, 485): 0.99249, (485, 486): 0.99249, (486, 487): 0.99249, (487, 488): 0.99249, (488, 489): 0.99249, (489, 490): 0.99249, (490, 491): 0.99249, (491, 492): 0.99249, (492, 493): 0.99249, (493, 494): 0.99249, (494, 495): 0.99249, (495, 496): 0.99249, (496, 497): 0.99249, (497, 498): 0.99249, (498, 499): 0.99249, (499, 500): 0.99249, (500, 501): 0.99249, (501, 502): 0.99249, (502, 503): 0.99249, (503, 504): 0.99249, (504, 505): 0.99249, (505, 506): 0.99249, (506, 507): 0.99249, (507, 508): 0.99249, (508, 509): 0.99249, (509, 510): 0.99249, (510, 511): 0.99249, (481, 511): 0.99249}
me_cylinder_001.attributes.new('crease_edge', 'FLOAT', 'EDGE').data.foreach_set('value', [_k.get((min(e.vertices), max(e.vertices)), 0.0) for e in me_cylinder_001.edges])
_uv = me_cylinder_001.uv_layers.new(name='UVMap')
_uv.uv.foreach_set('vector', [1.0, 0.8333, 1.0, 1.0, 0.9688, 1.0, 0.9688, 0.8333, 0.9688, 0.8333, 0.9688, 1.0, 0.9375, 1.0, 0.9375, 0.8333, 0.9375, 0.8333, 0.9375, 1.0, 0.9062, 1.0, 0.9062, 0.8333, 0.9062, 0.8333, 0.9062, 1.0, 0.875, 1.0, 0.875, 0.8333, 0.875, 0.8333, 0.875, 1.0, 0.8438, 1.0, 0.8437, 0.8333, 0.8437, 0.8333, 0.8438, 1.0, 0.8125, 1.0, 0.8125, 0.8333, 0.8125, 0.8333, 0.8125, 1.0, 0.7812, 1.0, 0.7812, 0.8333, 0.7812, 0.8333, 0.7812, 1.0, 0.75, 1.0, 0.75, 0.8333, 0.75, 0.8333, 0.75, 1.0, 0.7188, 1.0, 0.7188, 0.8333, 0.7188, 0.8333, 0.7188, 1.0, 0.6875, 1.0, 0.6875, 0.8333, 0.6875, 0.8333, 0.6875, 1.0, 0.6562, 1.0, 0.6562, 0.8333, 0.6562, 0.8333, 0.6562, 1.0, 0.625, 1.0, 0.625, 0.8333, 0.625, 0.8333, 0.625, 1.0, 0.5938, 1.0, 0.5938, 0.8333, 0.5938, 0.8333, 0.5938, 1.0, 0.5625, 1.0, 0.5625, 0.8333, 0.5625, 0.8333, 0.5625, 1.0, 0.5312, 1.0, 0.5312, 0.8333, 0.5312, 0.8333, 0.5312, 1.0, 0.5, 1.0, 0.5, 0.8333, 0.5, 0.8333, 0.5, 1.0, 0.4688, 1.0, 0.4687, 0.8333, 0.4687, 0.8333, 0.4688, 1.0, 0.4375, 1.0, 0.4375, 0.8333, 0.4375, 0.8333, 0.4375, 1.0, 0.4062, 1.0, 0.4062, 0.8333, 0.4062, 0.8333, 0.4062, 1.0, 0.375, 1.0, 0.375, 0.8333, 0.375, 0.8333, 0.375, 1.0, 0.3438, 1.0, 0.3438, 0.8333, 0.3438, 0.8333, 0.3438, 1.0, 0.3125, 1.0, 0.3125, 0.8333, 0.3125, 0.8333, 0.3125, 1.0, 0.2812, 1.0, 0.2812, 0.8333, 0.2812, 0.8333, 0.2812, 1.0, 0.25, 1.0, 0.25, 0.8333, 0.25, 0.8333, 0.25, 1.0, 0.2188, 1.0, 0.2188, 0.8333, 0.2188, 0.8333, 0.2188, 1.0, 0.1875, 1.0, 0.1875, 0.8333, 0.1875, 0.8333, 0.1875, 1.0, 0.1562, 1.0, 0.1562, 0.8333, 0.1562, 0.8333, 0.1562, 1.0, 0.125, 1.0, 0.125, 0.8333, 0.125, 0.8333, 0.125, 1.0, 0.09375, 1.0, 0.09375, 0.8333, 0.09375, 0.8333, 0.09375, 1.0, 0.0625, 1.0, 0.0625, 0.8333, 0.3632, 0.4193, 0.3279, 0.4382, 0.3279, 0.4382, 0.3632, 0.4193, 0.0625, 0.8333, 0.0625, 1.0, 0.03125, 1.0, 0.03125, 0.8333, 0.03125, 0.8333, 0.03125, 1.0, 0.0, 1.0, 0.0, 0.8333, 0.8287, 0.4401, 0.8643, 0.4211, 0.8643, 0.4211, 0.8287, 0.4401, 0.03125, 0.5, 0.03125, 0.6667, 0.0, 0.6667, 0.0, 0.5, 0.03125, 0.6667, 0.03125, 0.8333, 0.0, 0.8333, 0.0, 0.6667, 0.0625, 0.5, 0.0625, 0.6667, 0.03125, 0.6667, 0.03125, 0.5, 0.0625, 0.6667, 0.0625, 0.8333, 0.03125, 0.8333, 0.03125, 0.6667, 0.09375, 0.5, 0.09375, 0.6667, 0.0625, 0.6667, 0.0625, 0.5, 0.09375, 0.6667, 0.09375, 0.8333, 0.0625, 0.8333, 0.0625, 0.6667, 0.125, 0.5, 0.125, 0.6667, 0.09375, 0.6667, 0.09375, 0.5, 0.125, 0.6667, 0.125, 0.8333, 0.09375, 0.8333, 0.09375, 0.6667, 0.1562, 0.5, 0.1562, 0.6667, 0.125, 0.6667, 0.125, 0.5, 0.1562, 0.6667, 0.1562, 0.8333, 0.125, 0.8333, 0.125, 0.6667, 0.1875, 0.5, 0.1875, 0.6667, 0.1562, 0.6667, 0.1562, 0.5, 0.1875, 0.6667, 0.1875, 0.8333, 0.1562, 0.8333, 0.1562, 0.6667, 0.2188, 0.5, 0.2188, 0.6667, 0.1875, 0.6667, 0.1875, 0.5, 0.2188, 0.6667, 0.2188, 0.8333, 0.1875, 0.8333, 0.1875, 0.6667, 0.25, 0.5, 0.25, 0.6667, 0.2188, 0.6667, 0.2188, 0.5, 0.25, 0.6667, 0.25, 0.8333, 0.2188, 0.8333, 0.2188, 0.6667, 0.2812, 0.5, 0.2812, 0.6667, 0.25, 0.6667, 0.25, 0.5, 0.2812, 0.6667, 0.2812, 0.8333, 0.25, 0.8333, 0.25, 0.6667, 0.3125, 0.5, 0.3125, 0.6667, 0.2812, 0.6667, 0.2812, 0.5, 0.3125, 0.6667, 0.3125, 0.8333, 0.2812, 0.8333, 0.2812, 0.6667, 0.3438, 0.5, 0.3438, 0.6667, 0.3125, 0.6667, 0.3125, 0.5, 0.3438, 0.6667, 0.3438, 0.8333, 0.3125, 0.8333, 0.3125, 0.6667, 0.375, 0.5, 0.375, 0.6667, 0.3438, 0.6667, 0.3438, 0.5, 0.375, 0.6667, 0.375, 0.8333, 0.3438, 0.8333, 0.3438, 0.6667, 0.4062, 0.5, 0.4062, 0.6667, 0.375, 0.6667, 0.375, 0.5, 0.4062, 0.6667, 0.4062, 0.8333, 0.375, 0.8333, 0.375, 0.6667, 0.4375, 0.5, 0.4375, 0.6667, 0.4062, 0.6667, 0.4062, 0.5, 0.4375, 0.6667, 0.4375, 0.8333, 0.4062, 0.8333, 0.4062, 0.6667, 0.4688, 0.5, 0.4688, 0.6667, 0.4375, 0.6667, 0.4375, 0.5, 0.4688, 0.6667, 0.4687, 0.8333, 0.4375, 0.8333, 0.4375, 0.6667, 0.5, 0.5, 0.5, 0.6667, 0.4688, 0.6667, 0.4688, 0.5, 0.5, 0.6667, 0.5, 0.8333, 0.4687, 0.8333, 0.4688, 0.6667, 0.5312, 0.5, 0.5312, 0.6667, 0.5, 0.6667, 0.5, 0.5, 0.5312, 0.6667, 0.5312, 0.8333, 0.5, 0.8333, 0.5, 0.6667, 0.5625, 0.5, 0.5625, 0.6667, 0.5312, 0.6667, 0.5312, 0.5, 0.5625, 0.6667, 0.5625, 0.8333, 0.5312, 0.8333, 0.5312, 0.6667, 0.5938, 0.5, 0.5938, 0.6667, 0.5625, 0.6667, 0.5625, 0.5, 0.5938, 0.6667, 0.5938, 0.8333, 0.5625, 0.8333, 0.5625, 0.6667, 0.625, 0.5, 0.625, 0.6667, 0.5938, 0.6667, 0.5938, 0.5, 0.625, 0.6667, 0.625, 0.8333, 0.5938, 0.8333, 0.5938, 0.6667, 0.6562, 0.5, 0.6562, 0.6667, 0.625, 0.6667, 0.625, 0.5, 0.6562, 0.6667, 0.6562, 0.8333, 0.625, 0.8333, 0.625, 0.6667, 0.6875, 0.5, 0.6875, 0.6667, 0.6562, 0.6667, 0.6562, 0.5, 0.6875, 0.6667, 0.6875, 0.8333, 0.6562, 0.8333, 0.6562, 0.6667, 0.7188, 0.5, 0.7188, 0.6667, 0.6875, 0.6667, 0.6875, 0.5, 0.7188, 0.6667, 0.7188, 0.8333, 0.6875, 0.8333, 0.6875, 0.6667, 0.75, 0.5, 0.75, 0.6667, 0.7188, 0.6667, 0.7188, 0.5, 0.75, 0.6667, 0.75, 0.8333, 0.7188, 0.8333, 0.7188, 0.6667, 0.7812, 0.5, 0.7812, 0.6667, 0.75, 0.6667, 0.75, 0.5, 0.7812, 0.6667, 0.7812, 0.8333, 0.75, 0.8333, 0.75, 0.6667, 0.8125, 0.5, 0.8125, 0.6667, 0.7812, 0.6667, 0.7812, 0.5, 0.8125, 0.6667, 0.8125, 0.8333, 0.7812, 0.8333, 0.7812, 0.6667, 0.8438, 0.5, 0.8438, 0.6667, 0.8125, 0.6667, 0.8125, 0.5, 0.8438, 0.6667, 0.8437, 0.8333, 0.8125, 0.8333, 0.8125, 0.6667, 0.875, 0.5, 0.875, 0.6667, 0.8438, 0.6667, 0.8438, 0.5, 0.875, 0.6667, 0.875, 0.8333, 0.8437, 0.8333, 0.8438, 0.6667, 0.9062, 0.5, 0.9062, 0.6667, 0.875, 0.6667, 0.875, 0.5, 0.9062, 0.6667, 0.9062, 0.8333, 0.875, 0.8333, 0.875, 0.6667, 0.9375, 0.5, 0.9375, 0.6667, 0.9062, 0.6667, 0.9062, 0.5, 0.9375, 0.6667, 0.9375, 0.8333, 0.9062, 0.8333, 0.9062, 0.6667, 0.9688, 0.5, 0.9688, 0.6667, 0.9375, 0.6667, 0.9375, 0.5, 0.9688, 0.6667, 0.9688, 0.8333, 0.9375, 0.8333, 0.9375, 0.6667, 1.0, 0.5, 1.0, 0.6667, 0.9688, 0.6667, 0.9688, 0.5, 1.0, 0.6667, 1.0, 0.8333, 0.9688, 0.8333, 0.9688, 0.6667, 0.1562, 0.6667, 0.125, 0.6667, 0.125, 0.6667, 0.1562, 0.6667, 0.9375, 0.8333, 0.9688, 0.8333, 0.9688, 0.8333, 0.9375, 0.8333, 0.5312, 0.8333, 0.5625, 0.8333, 0.5625, 0.8333, 0.5312, 0.8333, 0.125, 0.8333, 0.1562, 0.8333, 0.1562, 0.8333, 0.125, 0.8333, 1.0, 0.6667, 0.9688, 0.6667, 0.9688, 0.6667, 1.0, 0.6667, 0.5938, 0.6667, 0.5625, 0.6667, 0.5625, 0.6667, 0.5938, 0.6667, 0.1875, 0.6667, 0.1562, 0.6667, 0.1562, 0.6667, 0.1875, 0.6667, 0.9688, 0.8333, 1.0, 0.8333, 1.0, 0.8333, 0.9688, 0.8333, 0.5625, 0.8333, 0.5938, 0.8333, 0.5938, 0.8333, 0.5625, 0.8333, 0.1562, 0.8333, 0.1875, 0.8333, 0.1875, 0.8333, 0.1562, 0.8333, 0.625, 0.6667, 0.5938, 0.6667, 0.5938, 0.6667, 0.625, 0.6667, 0.2188, 0.6667, 0.1875, 0.6667, 0.1875, 0.6667, 0.2188, 0.6667, 0.5938, 0.8333, 0.625, 0.8333, 0.625, 0.8333, 0.5938, 0.8333, 0.1875, 0.8333, 0.2188, 0.8333, 0.2188, 0.8333, 0.1875, 0.8333, 0.6562, 0.6667, 0.625, 0.6667, 0.625, 0.6667, 0.6562, 0.6667, 0.25, 0.6667, 0.2188, 0.6667, 0.2188, 0.6667, 0.25, 0.6667, 0.625, 0.8333, 0.6562, 0.8333, 0.6562, 0.8333, 0.625, 0.8333, 0.2188, 0.8333, 0.25, 0.8333, 0.25, 0.8333, 0.2188, 0.8333, 0.6875, 0.6667, 0.6562, 0.6667, 0.6562, 0.6667, 0.6875, 0.6667, 0.2812, 0.6667, 0.25, 0.6667, 0.25, 0.6667, 0.2812, 0.6667, 0.6562, 0.8333, 0.6875, 0.8333, 0.6875, 0.8333, 0.6562, 0.8333, 0.25, 0.8333, 0.2812, 0.8333, 0.2812, 0.8333, 0.25, 0.8333, 0.7188, 0.6667, 0.6875, 0.6667, 0.6875, 0.6667, 0.7188, 0.6667, 0.3125, 0.6667, 0.2812, 0.6667, 0.2812, 0.6667, 0.3125, 0.6667, 0.6875, 0.8333, 0.7188, 0.8333, 0.7188, 0.8333, 0.6875, 0.8333, 0.2812, 0.8333, 0.3125, 0.8333, 0.3125, 0.8333, 0.2812, 0.8333, 0.75, 0.6667, 0.7188, 0.6667, 0.7188, 0.6667, 0.75, 0.6667, 0.3438, 0.6667, 0.3125, 0.6667, 0.3125, 0.6667, 0.3438, 0.6667, 0.7188, 0.8333, 0.75, 0.8333, 0.75, 0.8333, 0.7188, 0.8333, 0.3125, 0.8333, 0.3438, 0.8333, 0.3438, 0.8333, 0.3125, 0.8333, 0.7812, 0.6667, 0.75, 0.6667, 0.75, 0.6667, 0.7812, 0.6667, 0.375, 0.6667, 0.3438, 0.6667, 0.3438, 0.6667, 0.375, 0.6667, 0.75, 0.8333, 0.7812, 0.8333, 0.7812, 0.8333, 0.75, 0.8333, 0.3438, 0.8333, 0.375, 0.8333, 0.375, 0.8333, 0.3438, 0.8333, 0.8125, 0.6667, 0.7812, 0.6667, 0.7812, 0.6667, 0.8125, 0.6667, 0.4062, 0.6667, 0.375, 0.6667, 0.375, 0.6667, 0.4062, 0.6667, 0.7812, 0.8333, 0.8125, 0.8333, 0.8125, 0.8333, 0.7812, 0.8333, 0.375, 0.8333, 0.4062, 0.8333, 0.4062, 0.8333, 0.375, 0.8333, 0.8438, 0.6667, 0.8125, 0.6667, 0.8125, 0.6667, 0.8438, 0.6667, 0.4375, 0.6667, 0.4062, 0.6667, 0.4062, 0.6667, 0.4375, 0.6667, 0.03125, 0.6667, 0.0, 0.6667, 0.0, 0.6667, 0.03125, 0.6667, 0.8125, 0.8333, 0.8437, 0.8333, 0.8437, 0.8333, 0.8125, 0.8333, 0.4062, 0.8333, 0.4375, 0.8333, 0.4375, 0.8333, 0.4062, 0.8333, 0.0, 0.8333, 0.03125, 0.8333, 0.03125, 0.8333, 0.0, 0.8333, 0.875, 0.6667, 0.8438, 0.6667, 0.8438, 0.6667, 0.875, 0.6667, 0.4688, 0.6667, 0.4375, 0.6667, 0.4375, 0.6667, 0.4688, 0.6667, 0.0625, 0.6667, 0.03125, 0.6667, 0.03125, 0.6667, 0.0625, 0.6667, 0.8437, 0.8333, 0.875, 0.8333, 0.875, 0.8333, 0.8437, 0.8333, 0.4375, 0.8333, 0.4687, 0.8333, 0.4687, 0.8333, 0.4375, 0.8333, 0.03125, 0.8333, 0.0625, 0.8333, 0.0625, 0.8333, 0.03125, 0.8333, 0.9062, 0.6667, 0.875, 0.6667, 0.875, 0.6667, 0.9062, 0.6667, 0.5, 0.6667, 0.4688, 0.6667, 0.4688, 0.6667, 0.5, 0.6667, 0.09375, 0.6667, 0.0625, 0.6667, 0.0625, 0.6667, 0.09375, 0.6667, 0.875, 0.8333, 0.9062, 0.8333, 0.9062, 0.8333, 0.875, 0.8333, 0.4687, 0.8333, 0.5, 0.8333, 0.5, 0.8333, 0.4687, 0.8333, 0.0625, 0.8333, 0.09375, 0.8333, 0.09375, 0.8333, 0.0625, 0.8333, 0.9375, 0.6667, 0.9062, 0.6667, 0.9062, 0.6667, 0.9375, 0.6667, 0.5312, 0.6667, 0.5, 0.6667, 0.5, 0.6667, 0.5312, 0.6667, 0.125, 0.6667, 0.09375, 0.6667, 0.09375, 0.6667, 0.125, 0.6667, 0.9062, 0.8333, 0.9375, 0.8333, 0.9375, 0.8333, 0.9062, 0.8333, 0.5, 0.8333, 0.5312, 0.8333, 0.5312, 0.8333, 0.5, 0.8333, 0.09375, 0.8333, 0.125, 0.8333, 0.125, 0.8333, 0.09375, 0.8333, 0.9688, 0.6667, 0.9375, 0.6667, 0.9375, 0.6667, 0.9688, 0.6667, 0.5625, 0.6667, 0.5312, 0.6667, 0.5312, 0.6667, 0.5625, 0.6667, 0.8437, 0.8333, 0.875, 0.8333, 0.875, 0.8333, 0.8437, 0.8333, 0.4375, 0.8333, 0.4687, 0.8333, 0.4687, 0.8333, 0.4375, 0.8333, 0.03125, 0.8333, 0.0625, 0.8333, 0.0625, 0.8333, 0.03125, 0.8333, 0.9062, 0.6667, 0.875, 0.6667, 0.875, 0.6667, 0.9062, 0.6667, 0.5, 0.6667, 0.4688, 0.6667, 0.4688, 0.6667, 0.5, 0.6667, 0.09375, 0.6667, 0.0625, 0.6667, 0.0625, 0.6667, 0.09375, 0.6667, 0.875, 0.8333, 0.9062, 0.8333, 0.9062, 0.8333, 0.875, 0.8333, 0.4687, 0.8333, 0.5, 0.8333, 0.5, 0.8333, 0.4687, 0.8333, 0.0625, 0.8333, 0.09375, 0.8333, 0.09375, 0.8333, 0.0625, 0.8333, 0.9375, 0.6667, 0.9062, 0.6667, 0.9062, 0.6667, 0.9375, 0.6667, 0.5312, 0.6667, 0.5, 0.6667, 0.5, 0.6667, 0.5312, 0.6667, 0.125, 0.6667, 0.09375, 0.6667, 0.09375, 0.6667, 0.125, 0.6667, 0.9062, 0.8333, 0.9375, 0.8333, 0.9375, 0.8333, 0.9062, 0.8333, 0.5, 0.8333, 0.5312, 0.8333, 0.5312, 0.8333, 0.5, 0.8333, 0.09375, 0.8333, 0.125, 0.8333, 0.125, 0.8333, 0.09375, 0.8333, 0.9688, 0.6667, 0.9375, 0.6667, 0.9375, 0.6667, 0.9688, 0.6667, 0.5625, 0.6667, 0.5312, 0.6667, 0.5312, 0.6667, 0.5625, 0.6667, 0.1562, 0.6667, 0.125, 0.6667, 0.125, 0.6667, 0.1562, 0.6667, 0.9375, 0.8333, 0.9688, 0.8333, 0.9688, 0.8333, 0.9375, 0.8333, 0.5312, 0.8333, 0.5625, 0.8333, 0.5625, 0.8333, 0.5312, 0.8333, 0.125, 0.8333, 0.1562, 0.8333, 0.1562, 0.8333, 0.125, 0.8333, 1.0, 0.6667, 0.9688, 0.6667, 0.9688, 0.6667, 1.0, 0.6667, 0.5938, 0.6667, 0.5625, 0.6667, 0.5625, 0.6667, 0.5938, 0.6667, 0.1875, 0.6667, 0.1562, 0.6667, 0.1562, 0.6667, 0.1875, 0.6667, 0.9688, 0.8333, 1.0, 0.8333, 1.0, 0.8333, 0.9688, 0.8333, 0.5625, 0.8333, 0.5938, 0.8333, 0.5938, 0.8333, 0.5625, 0.8333, 0.1562, 0.8333, 0.1875, 0.8333, 0.1875, 0.8333, 0.1562, 0.8333, 0.625, 0.6667, 0.5938, 0.6667, 0.5938, 0.6667, 0.625, 0.6667, 0.2188, 0.6667, 0.1875, 0.6667, 0.1875, 0.6667, 0.2188, 0.6667, 0.5938, 0.8333, 0.625, 0.8333, 0.625, 0.8333, 0.5938, 0.8333, 0.1875, 0.8333, 0.2188, 0.8333, 0.2188, 0.8333, 0.1875, 0.8333, 0.6562, 0.6667, 0.625, 0.6667, 0.625, 0.6667, 0.6562, 0.6667, 0.25, 0.6667, 0.2188, 0.6667, 0.2188, 0.6667, 0.25, 0.6667, 0.625, 0.8333, 0.6562, 0.8333, 0.6562, 0.8333, 0.625, 0.8333, 0.2188, 0.8333, 0.25, 0.8333, 0.25, 0.8333, 0.2188, 0.8333, 0.6875, 0.6667, 0.6562, 0.6667, 0.6562, 0.6667, 0.6875, 0.6667, 0.2812, 0.6667, 0.25, 0.6667, 0.25, 0.6667, 0.2812, 0.6667, 0.6562, 0.8333, 0.6875, 0.8333, 0.6875, 0.8333, 0.6562, 0.8333, 0.25, 0.8333, 0.2812, 0.8333, 0.2812, 0.8333, 0.25, 0.8333, 0.7188, 0.6667, 0.6875, 0.6667, 0.6875, 0.6667, 0.7188, 0.6667, 0.3125, 0.6667, 0.2812, 0.6667, 0.2812, 0.6667, 0.3125, 0.6667, 0.6875, 0.8333, 0.7188, 0.8333, 0.7188, 0.8333, 0.6875, 0.8333, 0.2812, 0.8333, 0.3125, 0.8333, 0.3125, 0.8333, 0.2812, 0.8333, 0.75, 0.6667, 0.7188, 0.6667, 0.7188, 0.6667, 0.75, 0.6667, 0.3438, 0.6667, 0.3125, 0.6667, 0.3125, 0.6667, 0.3438, 0.6667, 0.7188, 0.8333, 0.75, 0.8333, 0.75, 0.8333, 0.7188, 0.8333, 0.3125, 0.8333, 0.3438, 0.8333, 0.3438, 0.8333, 0.3125, 0.8333, 0.7812, 0.6667, 0.75, 0.6667, 0.75, 0.6667, 0.7812, 0.6667, 0.375, 0.6667, 0.3438, 0.6667, 0.3438, 0.6667, 0.375, 0.6667, 0.75, 0.8333, 0.7812, 0.8333, 0.7812, 0.8333, 0.75, 0.8333, 0.3438, 0.8333, 0.375, 0.8333, 0.375, 0.8333, 0.3438, 0.8333, 0.8125, 0.6667, 0.7812, 0.6667, 0.7812, 0.6667, 0.8125, 0.6667, 0.4062, 0.6667, 0.375, 0.6667, 0.375, 0.6667, 0.4062, 0.6667, 0.7812, 0.8333, 0.8125, 0.8333, 0.8125, 0.8333, 0.7812, 0.8333, 0.375, 0.8333, 0.4062, 0.8333, 0.4062, 0.8333, 0.375, 0.8333, 0.8438, 0.6667, 0.8125, 0.6667, 0.8125, 0.6667, 0.8438, 0.6667, 0.4375, 0.6667, 0.4062, 0.6667, 0.4062, 0.6667, 0.4375, 0.6667, 0.03125, 0.6667, 0.0, 0.6667, 0.0, 0.6667, 0.03125, 0.6667, 0.8125, 0.8333, 0.8437, 0.8333, 0.8437, 0.8333, 0.8125, 0.8333, 0.4062, 0.8333, 0.4375, 0.8333, 0.4375, 0.8333, 0.4062, 0.8333, 0.0, 0.8333, 0.03125, 0.8333, 0.03125, 0.8333, 0.0, 0.8333, 0.875, 0.6667, 0.8438, 0.6667, 0.8438, 0.6667, 0.875, 0.6667, 0.4688, 0.6667, 0.4375, 0.6667, 0.4375, 0.6667, 0.4688, 0.6667, 0.0625, 0.6667, 0.03125, 0.6667, 0.03125, 0.6667, 0.0625, 0.6667, 0.9375, 0.6667, 0.9062, 0.6667, 0.9062, 0.6667, 0.9375, 0.6667, 0.5312, 0.6667, 0.5, 0.6667, 0.5, 0.6667, 0.5312, 0.6667, 0.125, 0.6667, 0.09375, 0.6667, 0.09375, 0.6667, 0.125, 0.6667, 0.9062, 0.8333, 0.9375, 0.8333, 0.9375, 0.8333, 0.9062, 0.8333, 0.5, 0.8333, 0.5312, 0.8333, 0.5312, 0.8333, 0.5, 0.8333, 0.09375, 0.8333, 0.125, 0.8333, 0.125, 0.8333, 0.09375, 0.8333, 0.9688, 0.6667, 0.9375, 0.6667, 0.9375, 0.6667, 0.9688, 0.6667, 0.5625, 0.6667, 0.5312, 0.6667, 0.5312, 0.6667, 0.5625, 0.6667, 0.1562, 0.6667, 0.125, 0.6667, 0.125, 0.6667, 0.1562, 0.6667, 0.9375, 0.8333, 0.9688, 0.8333, 0.9688, 0.8333, 0.9375, 0.8333, 0.5312, 0.8333, 0.5625, 0.8333, 0.5625, 0.8333, 0.5312, 0.8333, 0.125, 0.8333, 0.1562, 0.8333, 0.1562, 0.8333, 0.125, 0.8333, 1.0, 0.6667, 0.9688, 0.6667, 0.9688, 0.6667, 1.0, 0.6667, 0.5938, 0.6667, 0.5625, 0.6667, 0.5625, 0.6667, 0.5938, 0.6667, 0.1875, 0.6667, 0.1562, 0.6667, 0.1562, 0.6667, 0.1875, 0.6667, 0.9688, 0.8333, 1.0, 0.8333, 1.0, 0.8333, 0.9688, 0.8333, 0.5625, 0.8333, 0.5938, 0.8333, 0.5938, 0.8333, 0.5625, 0.8333, 0.1562, 0.8333, 0.1875, 0.8333, 0.1875, 0.8333, 0.1562, 0.8333, 0.625, 0.6667, 0.5938, 0.6667, 0.5938, 0.6667, 0.625, 0.6667, 0.2188, 0.6667, 0.1875, 0.6667, 0.1875, 0.6667, 0.2188, 0.6667, 0.5938, 0.8333, 0.625, 0.8333, 0.625, 0.8333, 0.5938, 0.8333, 0.1875, 0.8333, 0.2188, 0.8333, 0.2188, 0.8333, 0.1875, 0.8333, 0.6562, 0.6667, 0.625, 0.6667, 0.625, 0.6667, 0.6562, 0.6667, 0.25, 0.6667, 0.2188, 0.6667, 0.2188, 0.6667, 0.25, 0.6667, 0.625, 0.8333, 0.6562, 0.8333, 0.6562, 0.8333, 0.625, 0.8333, 0.2188, 0.8333, 0.25, 0.8333, 0.25, 0.8333, 0.2188, 0.8333, 0.6875, 0.6667, 0.6562, 0.6667, 0.6562, 0.6667, 0.6875, 0.6667, 0.2812, 0.6667, 0.25, 0.6667, 0.25, 0.6667, 0.2812, 0.6667, 0.6562, 0.8333, 0.6875, 0.8333, 0.6875, 0.8333, 0.6562, 0.8333, 0.25, 0.8333, 0.2812, 0.8333, 0.2812, 0.8333, 0.25, 0.8333, 0.7188, 0.6667, 0.6875, 0.6667, 0.6875, 0.6667, 0.7188, 0.6667, 0.3125, 0.6667, 0.2812, 0.6667, 0.2812, 0.6667, 0.3125, 0.6667, 0.6875, 0.8333, 0.7188, 0.8333, 0.7188, 0.8333, 0.6875, 0.8333, 0.2812, 0.8333, 0.3125, 0.8333, 0.3125, 0.8333, 0.2812, 0.8333, 0.75, 0.6667, 0.7188, 0.6667, 0.7188, 0.6667, 0.75, 0.6667, 0.3438, 0.6667, 0.3125, 0.6667, 0.3125, 0.6667, 0.3438, 0.6667, 0.7188, 0.8333, 0.75, 0.8333, 0.75, 0.8333, 0.7188, 0.8333, 0.3125, 0.8333, 0.3438, 0.8333, 0.3438, 0.8333, 0.3125, 0.8333, 0.7812, 0.6667, 0.75, 0.6667, 0.75, 0.6667, 0.7812, 0.6667, 0.375, 0.6667, 0.3438, 0.6667, 0.3438, 0.6667, 0.375, 0.6667, 0.75, 0.8333, 0.7812, 0.8333, 0.7812, 0.8333, 0.75, 0.8333, 0.3438, 0.8333, 0.375, 0.8333, 0.375, 0.8333, 0.3438, 0.8333, 0.8125, 0.6667, 0.7812, 0.6667, 0.7812, 0.6667, 0.8125, 0.6667, 0.4062, 0.6667, 0.375, 0.6667, 0.375, 0.6667, 0.4062, 0.6667, 0.7812, 0.8333, 0.8125, 0.8333, 0.8125, 0.8333, 0.7812, 0.8333, 0.375, 0.8333, 0.4062, 0.8333, 0.4062, 0.8333, 0.375, 0.8333, 0.8438, 0.6667, 0.8125, 0.6667, 0.8125, 0.6667, 0.8438, 0.6667, 0.4375, 0.6667, 0.4062, 0.6667, 0.4062, 0.6667, 0.4375, 0.6667, 0.03125, 0.6667, 0.0, 0.6667, 0.0, 0.6667, 0.03125, 0.6667, 0.8125, 0.8333, 0.8437, 0.8333, 0.8437, 0.8333, 0.8125, 0.8333, 0.4062, 0.8333, 0.4375, 0.8333, 0.4375, 0.8333, 0.4062, 0.8333, 0.0, 0.8333, 0.03125, 0.8333, 0.03125, 0.8333, 0.0, 0.8333, 0.875, 0.6667, 0.8438, 0.6667, 0.8438, 0.6667, 0.875, 0.6667, 0.4688, 0.6667, 0.4375, 0.6667, 0.4375, 0.6667, 0.4688, 0.6667, 0.0625, 0.6667, 0.03125, 0.6667, 0.03125, 0.6667, 0.0625, 0.6667, 0.8437, 0.8333, 0.875, 0.8333, 0.875, 0.8333, 0.8437, 0.8333, 0.4375, 0.8333, 0.4687, 0.8333, 0.4687, 0.8333, 0.4375, 0.8333, 0.03125, 0.8333, 0.0625, 0.8333, 0.0625, 0.8333, 0.03125, 0.8333, 0.9062, 0.6667, 0.875, 0.6667, 0.875, 0.6667, 0.9062, 0.6667, 0.5, 0.6667, 0.4688, 0.6667, 0.4688, 0.6667, 0.5, 0.6667, 0.09375, 0.6667, 0.0625, 0.6667, 0.0625, 0.6667, 0.09375, 0.6667, 0.875, 0.8333, 0.9062, 0.8333, 0.9062, 0.8333, 0.875, 0.8333, 0.4687, 0.8333, 0.5, 0.8333, 0.5, 0.8333, 0.4687, 0.8333, 0.0625, 0.8333, 0.09375, 0.8333, 0.09375, 0.8333, 0.0625, 0.8333, 0.25, 0.4537, 0.2897, 0.4498, 0.2968, 0.4854, 0.25, 0.49, 0.2897, 0.4498, 0.3279, 0.4382, 0.3418, 0.4717, 0.2968, 0.4854, 0.3279, 0.4382, 0.3632, 0.4193, 0.3833, 0.4496, 0.3418, 0.4717, 0.3632, 0.4193, 0.394, 0.394, 0.4197, 0.4197, 0.3833, 0.4496, 0.394, 0.394, 0.4193, 0.3632, 0.4496, 0.3833, 0.4197, 0.4197, 0.4193, 0.3632, 0.4382, 0.3279, 0.4717, 0.3418, 0.4496, 0.3833, 0.4382, 0.3279, 0.4498, 0.2897, 0.4854, 0.2968, 0.4717, 0.3418, 0.4498, 0.2897, 0.4537, 0.25, 0.49, 0.25, 0.4854, 0.2968, 0.4537, 0.25, 0.4498, 0.2103, 0.4854, 0.2032, 0.49, 0.25, 0.4498, 0.2103, 0.4382, 0.1721, 0.4717, 0.1582, 0.4854, 0.2032, 0.4382, 0.1721, 0.4193, 0.1368, 0.4496, 0.1167, 0.4717, 0.1582, 0.4193, 0.1368, 0.394, 0.106, 0.4197, 0.08029, 0.4496, 0.1167, 0.394, 0.106, 0.3632, 0.08065, 0.3833, 0.05045, 0.4197, 0.08029, 0.3632, 0.08065, 0.3279, 0.06183, 0.3418, 0.02827, 0.3833, 0.05045, 0.3279, 0.06183, 0.2897, 0.05024, 0.2968, 0.01461, 0.3418, 0.02827, 0.2897, 0.05024, 0.25, 0.04633, 0.25, 0.01, 0.2968, 0.01461, 0.25, 0.04633, 0.2103, 0.05024, 0.2032, 0.01461, 0.25, 0.01, 0.2103, 0.05024, 0.1721, 0.06183, 0.1582, 0.02827, 0.2032, 0.01461, 0.1721, 0.06183, 0.1368, 0.08065, 0.1167, 0.05045, 0.1582, 0.02827, 0.1368, 0.08065, 0.106, 0.106, 0.08029, 0.08029, 0.1167, 0.05045, 0.106, 0.106, 0.08065, 0.1368, 0.05045, 0.1167, 0.08029, 0.08029, 0.08065, 0.1368, 0.06183, 0.1721, 0.02827, 0.1582, 0.05045, 0.1167, 0.06183, 0.1721, 0.05024, 0.2103, 0.01461, 0.2032, 0.02827, 0.1582, 0.05024, 0.2103, 0.04633, 0.25, 0.01, 0.25, 0.01461, 0.2032, 0.04633, 0.25, 0.05024, 0.2897, 0.01461, 0.2968, 0.01, 0.25, 0.05024, 0.2897, 0.06183, 0.3279, 0.02827, 0.3418, 0.01461, 0.2968, 0.06183, 0.3279, 0.08065, 0.3632, 0.05045, 0.3833, 0.02827, 0.3418, 0.08065, 0.3632, 0.106, 0.394, 0.08029, 0.4197, 0.05045, 0.3833, 0.106, 0.394, 0.1368, 0.4193, 0.1167, 0.4496, 0.08029, 0.4197, 0.1368, 0.4193, 0.1721, 0.4382, 0.1582, 0.4717, 0.1167, 0.4496, 0.1721, 0.4382, 0.2103, 0.4498, 0.2032, 0.4854, 0.1582, 0.4717, 0.2103, 0.4498, 0.25, 0.4537, 0.25, 0.49, 0.2032, 0.4854, 0.08065, 0.3632, 0.06183, 0.3279, 0.06183, 0.3279, 0.08065, 0.3632, 0.1721, 0.4382, 0.1368, 0.4193, 0.1368, 0.4193, 0.1721, 0.4382, 0.2103, 0.05024, 0.25, 0.04633, 0.25, 0.04633, 0.2103, 0.05024, 0.394, 0.394, 0.3632, 0.4193, 0.3632, 0.4193, 0.394, 0.394, 0.2103, 0.4498, 0.1721, 0.4382, 0.1721, 0.4382, 0.2103, 0.4498, 0.1721, 0.06183, 0.2103, 0.05024, 0.2103, 0.05024, 0.1721, 0.06183, 0.4193, 0.3632, 0.394, 0.394, 0.394, 0.394, 0.4193, 0.3632, 0.25, 0.4537, 0.2103, 0.4498, 0.2103, 0.4498, 0.25, 0.4537, 0.1368, 0.08065, 0.1721, 0.06183, 0.1721, 0.06183, 0.1368, 0.08065, 0.4382, 0.3279, 0.4193, 0.3632, 0.4193, 0.3632, 0.4382, 0.3279, 0.106, 0.106, 0.1368, 0.08065, 0.1368, 0.08065, 0.106, 0.106, 0.4498, 0.2897, 0.4382, 0.3279, 0.4382, 0.3279, 0.4498, 0.2897, 0.08065, 0.1368, 0.106, 0.106, 0.106, 0.106, 0.08065, 0.1368, 0.4537, 0.25, 0.4498, 0.2897, 0.4498, 0.2897, 0.4537, 0.25, 0.06183, 0.1721, 0.08065, 0.1368, 0.08065, 0.1368, 0.06183, 0.1721, 0.4498, 0.2103, 0.4537, 0.25, 0.4537, 0.25, 0.4498, 0.2103, 0.05024, 0.2103, 0.06183, 0.1721, 0.06183, 0.1721, 0.05024, 0.2103, 0.4382, 0.1721, 0.4498, 0.2103, 0.4498, 0.2103, 0.4382, 0.1721, 0.04633, 0.25, 0.05024, 0.2103, 0.05024, 0.2103, 0.04633, 0.25, 0.4193, 0.1368, 0.4382, 0.1721, 0.4382, 0.1721, 0.4193, 0.1368, 0.05024, 0.2897, 0.04633, 0.25, 0.04633, 0.25, 0.05024, 0.2897, 0.394, 0.106, 0.4193, 0.1368, 0.4193, 0.1368, 0.394, 0.106, 0.06183, 0.3279, 0.05024, 0.2897, 0.05024, 0.2897, 0.06183, 0.3279, 0.3632, 0.08065, 0.394, 0.106, 0.394, 0.106, 0.3632, 0.08065, 0.08065, 0.3632, 0.06183, 0.3279, 0.06183, 0.3279, 0.08065, 0.3632, 0.3279, 0.06183, 0.3632, 0.08065, 0.3632, 0.08065, 0.3279, 0.06183, 0.2897, 0.4498, 0.25, 0.4537, 0.25, 0.4537, 0.2897, 0.4498, 0.106, 0.394, 0.08065, 0.3632, 0.08065, 0.3632, 0.106, 0.394, 0.2897, 0.05024, 0.3279, 0.06183, 0.3279, 0.06183, 0.2897, 0.05024, 0.3279, 0.4382, 0.2897, 0.4498, 0.2897, 0.4498, 0.3279, 0.4382, 0.1368, 0.4193, 0.106, 0.394, 0.106, 0.394, 0.1368, 0.4193, 0.25, 0.04633, 0.2897, 0.05024, 0.2897, 0.05024, 0.25, 0.04633, 0.7901, 0.4518, 0.75, 0.4558, 0.75, 0.49, 0.7968, 0.4854, 0.8287, 0.4401, 0.7901, 0.4518, 0.7968, 0.4854, 0.8418, 0.4717, 0.8643, 0.4211, 0.8287, 0.4401, 0.8418, 0.4717, 0.8833, 0.4496, 0.8955, 0.3955, 0.8643, 0.4211, 0.8833, 0.4496, 0.9197, 0.4197, 0.9211, 0.3643, 0.8955, 0.3955, 0.9197, 0.4197, 0.9496, 0.3833, 0.9401, 0.3287, 0.9211, 0.3643, 0.9496, 0.3833, 0.9717, 0.3418, 0.9518, 0.2901, 0.9401, 0.3287, 0.9717, 0.3418, 0.9854, 0.2968, 0.9558, 0.25, 0.9518, 0.2901, 0.9854, 0.2968, 0.99, 0.25, 0.9518, 0.2099, 0.9558, 0.25, 0.99, 0.25, 0.9854, 0.2032, 0.9401, 0.1713, 0.9518, 0.2099, 0.9854, 0.2032, 0.9717, 0.1582, 0.9211, 0.1357, 0.9401, 0.1713, 0.9717, 0.1582, 0.9496, 0.1167, 0.8955, 0.1045, 0.9211, 0.1357, 0.9496, 0.1167, 0.9197, 0.08029, 0.8643, 0.07892, 0.8955, 0.1045, 0.9197, 0.08029, 0.8833, 0.05045, 0.8287, 0.05991, 0.8643, 0.07892, 0.8833, 0.05045, 0.8418, 0.02827, 0.7901, 0.0482, 0.8287, 0.05991, 0.8418, 0.02827, 0.7968, 0.01461, 0.75, 0.04425, 0.7901, 0.0482, 0.7968, 0.01461, 0.75, 0.01, 0.7099, 0.0482, 0.75, 0.04425, 0.75, 0.01, 0.7032, 0.01461, 0.6713, 0.05991, 0.7099, 0.0482, 0.7032, 0.01461, 0.6582, 0.02827, 0.6357, 0.07892, 0.6713, 0.05991, 0.6582, 0.02827, 0.6167, 0.05045, 0.6045, 0.1045, 0.6357, 0.07892, 0.6167, 0.05045, 0.5803, 0.08029, 0.5789, 0.1357, 0.6045, 0.1045, 0.5803, 0.08029, 0.5504, 0.1167, 0.5599, 0.1713, 0.5789, 0.1357, 0.5504, 0.1167, 0.5283, 0.1582, 0.5482, 0.2099, 0.5599, 0.1713, 0.5283, 0.1582, 0.5146, 0.2032, 0.5442, 0.25, 0.5482, 0.2099, 0.5146, 0.2032, 0.51, 0.25, 0.5482, 0.2901, 0.5442, 0.25, 0.51, 0.25, 0.5146, 0.2968, 0.5599, 0.3287, 0.5482, 0.2901, 0.5146, 0.2968, 0.5283, 0.3418, 0.5789, 0.3643, 0.5599, 0.3287, 0.5283, 0.3418, 0.5504, 0.3833, 0.6045, 0.3955, 0.5789, 0.3643, 0.5504, 0.3833, 0.5803, 0.4197, 0.6357, 0.4211, 0.6045, 0.3955, 0.5803, 0.4197, 0.6167, 0.4496, 0.6713, 0.4401, 0.6357, 0.4211, 0.6167, 0.4496, 0.6582, 0.4717, 0.7099, 0.4518, 0.6713, 0.4401, 0.6582, 0.4717, 0.7032, 0.4854, 0.75, 0.4558, 0.7099, 0.4518, 0.7032, 0.4854, 0.75, 0.49, 0.75, 0.4558, 0.7901, 0.4518, 0.8287, 0.4401, 0.8643, 0.4211, 0.8955, 0.3955, 0.9211, 0.3643, 0.9401, 0.3287, 0.9518, 0.2901, 0.9558, 0.25, 0.9518, 0.2099, 0.9401, 0.1713, 0.9211, 0.1357, 0.8955, 0.1045, 0.8643, 0.07892, 0.8287, 0.05991, 0.7901, 0.0482, 0.75, 0.04425, 0.7099, 0.0482, 0.6713, 0.05991, 0.6357, 0.07892, 0.6045, 0.1045, 0.5789, 0.1357, 0.5599, 0.1713, 0.5482, 0.2099, 0.5442, 0.25, 0.5482, 0.2901, 0.5599, 0.3287, 0.5789, 0.3643, 0.6045, 0.3955, 0.6357, 0.4211, 0.6713, 0.4401, 0.7099, 0.4518, 0.6357, 0.4211, 0.6713, 0.4401, 0.6713, 0.4401, 0.6357, 0.4211, 0.75, 0.04425, 0.7099, 0.0482, 0.7099, 0.0482, 0.75, 0.04425, 0.8643, 0.4211, 0.8955, 0.3955, 0.8955, 0.3955, 0.8643, 0.4211, 0.6713, 0.4401, 0.7099, 0.4518, 0.7099, 0.4518, 0.6713, 0.4401, 0.7099, 0.0482, 0.6713, 0.05991, 0.6713, 0.05991, 0.7099, 0.0482, 0.8955, 0.3955, 0.9211, 0.3643, 0.9211, 0.3643, 0.8955, 0.3955, 0.7099, 0.4518, 0.75, 0.4558, 0.75, 0.4558, 0.7099, 0.4518, 0.6713, 0.05991, 0.6357, 0.07892, 0.6357, 0.07892, 0.6713, 0.05991, 0.9211, 0.3643, 0.9401, 0.3287, 0.9401, 0.3287, 0.9211, 0.3643, 0.6357, 0.07892, 0.6045, 0.1045, 0.6045, 0.1045, 0.6357, 0.07892, 0.9401, 0.3287, 0.9518, 0.2901, 0.9518, 0.2901, 0.9401, 0.3287, 0.6045, 0.1045, 0.5789, 0.1357, 0.5789, 0.1357, 0.6045, 0.1045, 0.9518, 0.2901, 0.9558, 0.25, 0.9558, 0.25, 0.9518, 0.2901, 0.5789, 0.1357, 0.5599, 0.1713, 0.5599, 0.1713, 0.5789, 0.1357, 0.9558, 0.25, 0.9518, 0.2099, 0.9518, 0.2099, 0.9558, 0.25, 0.5599, 0.1713, 0.5482, 0.2099, 0.5482, 0.2099, 0.5599, 0.1713, 0.9518, 0.2099, 0.9401, 0.1713, 0.9401, 0.1713, 0.9518, 0.2099, 0.5482, 0.2099, 0.5442, 0.25, 0.5442, 0.25, 0.5482, 0.2099, 0.9401, 0.1713, 0.9211, 0.1357, 0.9211, 0.1357, 0.9401, 0.1713, 0.5442, 0.25, 0.5482, 0.2901, 0.5482, 0.2901, 0.5442, 0.25, 0.9211, 0.1357, 0.8955, 0.1045, 0.8955, 0.1045, 0.9211, 0.1357, 0.5482, 0.2901, 0.5599, 0.3287, 0.5599, 0.3287, 0.5482, 0.2901, 0.8955, 0.1045, 0.8643, 0.07892, 0.8643, 0.07892, 0.8955, 0.1045, 0.5599, 0.3287, 0.5789, 0.3643, 0.5789, 0.3643, 0.5599, 0.3287, 0.8643, 0.07892, 0.8287, 0.05991, 0.8287, 0.05991, 0.8643, 0.07892, 0.75, 0.4558, 0.7901, 0.4518, 0.7901, 0.4518, 0.75, 0.4558, 0.5789, 0.3643, 0.6045, 0.3955, 0.6045, 0.3955, 0.5789, 0.3643, 0.8287, 0.05991, 0.7901, 0.0482, 0.7901, 0.0482, 0.8287, 0.05991, 0.7901, 0.4518, 0.8287, 0.4401, 0.8287, 0.4401, 0.7901, 0.4518, 0.6045, 0.3955, 0.6357, 0.4211, 0.6357, 0.4211, 0.6045, 0.3955, 0.7901, 0.0482, 0.75, 0.04425, 0.75, 0.04425, 0.7901, 0.0482, 0.4382, 0.3279, 0.4193, 0.3632, 0.4193, 0.3632, 0.4382, 0.3279, 0.3279, 0.06183, 0.3632, 0.08065, 0.3632, 0.08065, 0.3279, 0.06183, 0.2897, 0.4498, 0.25, 0.4537, 0.25, 0.4537, 0.2897, 0.4498, 0.106, 0.394, 0.08065, 0.3632, 0.08065, 0.3632, 0.106, 0.394, 0.2897, 0.05024, 0.3279, 0.06183, 0.3279, 0.06183, 0.2897, 0.05024, 0.3279, 0.4382, 0.2897, 0.4498, 0.2897, 0.4498, 0.3279, 0.4382, 0.1368, 0.4193, 0.106, 0.394, 0.106, 0.394, 0.1368, 0.4193, 0.25, 0.04633, 0.2897, 0.05024, 0.2897, 0.05024, 0.25, 0.04633, 0.3632, 0.4193, 0.3279, 0.4382, 0.3279, 0.4382, 0.3632, 0.4193, 0.1721, 0.4382, 0.1368, 0.4193, 0.1368, 0.4193, 0.1721, 0.4382, 0.2103, 0.05024, 0.25, 0.04633, 0.25, 0.04633, 0.2103, 0.05024, 0.394, 0.394, 0.3632, 0.4193, 0.3632, 0.4193, 0.394, 0.394, 0.2103, 0.4498, 0.1721, 0.4382, 0.1721, 0.4382, 0.2103, 0.4498, 0.1721, 0.06183, 0.2103, 0.05024, 0.2103, 0.05024, 0.1721, 0.06183, 0.4193, 0.3632, 0.394, 0.394, 0.394, 0.394, 0.4193, 0.3632, 0.25, 0.4537, 0.2103, 0.4498, 0.2103, 0.4498, 0.25, 0.4537, 0.1368, 0.08065, 0.1721, 0.06183, 0.1721, 0.06183, 0.1368, 0.08065, 0.4382, 0.3279, 0.4193, 0.3632, 0.4193, 0.3632, 0.4382, 0.3279, 0.106, 0.106, 0.1368, 0.08065, 0.1368, 0.08065, 0.106, 0.106, 0.4498, 0.2897, 0.4382, 0.3279, 0.4382, 0.3279, 0.4498, 0.2897, 0.08065, 0.1368, 0.106, 0.106, 0.106, 0.106, 0.08065, 0.1368, 0.4537, 0.25, 0.4498, 0.2897, 0.4498, 0.2897, 0.4537, 0.25, 0.06183, 0.1721, 0.08065, 0.1368, 0.08065, 0.1368, 0.06183, 0.1721, 0.4498, 0.2103, 0.4537, 0.25, 0.4537, 0.25, 0.4498, 0.2103, 0.05024, 0.2103, 0.06183, 0.1721, 0.06183, 0.1721, 0.05024, 0.2103, 0.4382, 0.1721, 0.4498, 0.2103, 0.4498, 0.2103, 0.4382, 0.1721, 0.04633, 0.25, 0.05024, 0.2103, 0.05024, 0.2103, 0.04633, 0.25, 0.4193, 0.1368, 0.4382, 0.1721, 0.4382, 0.1721, 0.4193, 0.1368, 0.05024, 0.2897, 0.04633, 0.25, 0.04633, 0.25, 0.05024, 0.2897, 0.394, 0.106, 0.4193, 0.1368, 0.4193, 0.1368, 0.394, 0.106, 0.06183, 0.3279, 0.05024, 0.2897, 0.05024, 0.2897, 0.06183, 0.3279, 0.3632, 0.08065, 0.394, 0.106, 0.394, 0.106, 0.3632, 0.08065, 0.2897, 0.4498, 0.25, 0.4537, 0.2103, 0.4498, 0.1721, 0.4382, 0.1368, 0.4193, 0.106, 0.394, 0.08065, 0.3632, 0.06183, 0.3279, 0.05024, 0.2897, 0.04633, 0.25, 0.05024, 0.2103, 0.06183, 0.1721, 0.08065, 0.1368, 0.106, 0.106, 0.1368, 0.08065, 0.1721, 0.06183, 0.2103, 0.05024, 0.25, 0.04633, 0.2897, 0.05024, 0.3279, 0.06183, 0.3632, 0.08065, 0.394, 0.106, 0.4193, 0.1368, 0.4382, 0.1721, 0.4498, 0.2103, 0.4537, 0.25, 0.4498, 0.2897, 0.4382, 0.3279, 0.4193, 0.3632, 0.394, 0.394, 0.3632, 0.4193, 0.3279, 0.4382, 0.106, 0.106, 0.1368, 0.08065, 0.1368, 0.08065, 0.106, 0.106, 0.4498, 0.2897, 0.4382, 0.3279, 0.4382, 0.3279, 0.4498, 0.2897, 0.08065, 0.1368, 0.106, 0.106, 0.106, 0.106, 0.08065, 0.1368, 0.4537, 0.25, 0.4498, 0.2897, 0.4498, 0.2897, 0.4537, 0.25, 0.06183, 0.1721, 0.08065, 0.1368, 0.08065, 0.1368, 0.06183, 0.1721, 0.4498, 0.2103, 0.4537, 0.25, 0.4537, 0.25, 0.4498, 0.2103, 0.05024, 0.2103, 0.06183, 0.1721, 0.06183, 0.1721, 0.05024, 0.2103, 0.4382, 0.1721, 0.4498, 0.2103, 0.4498, 0.2103, 0.4382, 0.1721, 0.04633, 0.25, 0.05024, 0.2103, 0.05024, 0.2103, 0.04633, 0.25, 0.4193, 0.1368, 0.4382, 0.1721, 0.4382, 0.1721, 0.4193, 0.1368, 0.05024, 0.2897, 0.04633, 0.25, 0.04633, 0.25, 0.05024, 0.2897, 0.394, 0.106, 0.4193, 0.1368, 0.4193, 0.1368, 0.394, 0.106, 0.06183, 0.3279, 0.05024, 0.2897, 0.05024, 0.2897, 0.06183, 0.3279, 0.3632, 0.08065, 0.394, 0.106, 0.394, 0.106, 0.3632, 0.08065, 0.08065, 0.3632, 0.06183, 0.3279, 0.06183, 0.3279, 0.08065, 0.3632, 0.3279, 0.06183, 0.3632, 0.08065, 0.3632, 0.08065, 0.3279, 0.06183, 0.2897, 0.4498, 0.25, 0.4537, 0.25, 0.4537, 0.2897, 0.4498, 0.106, 0.394, 0.08065, 0.3632, 0.08065, 0.3632, 0.106, 0.394, 0.2897, 0.05024, 0.3279, 0.06183, 0.3279, 0.06183, 0.2897, 0.05024, 0.3279, 0.4382, 0.2897, 0.4498, 0.2897, 0.4498, 0.3279, 0.4382, 0.1368, 0.4193, 0.106, 0.394, 0.106, 0.394, 0.1368, 0.4193, 0.25, 0.04633, 0.2897, 0.05024, 0.2897, 0.05024, 0.25, 0.04633, 0.3632, 0.4193, 0.3279, 0.4382, 0.3279, 0.4382, 0.3632, 0.4193, 0.1721, 0.4382, 0.1368, 0.4193, 0.1368, 0.4193, 0.1721, 0.4382, 0.2103, 0.05024, 0.25, 0.04633, 0.25, 0.04633, 0.2103, 0.05024, 0.394, 0.394, 0.3632, 0.4193, 0.3632, 0.4193, 0.394, 0.394, 0.2103, 0.4498, 0.1721, 0.4382, 0.1721, 0.4382, 0.2103, 0.4498, 0.1721, 0.06183, 0.2103, 0.05024, 0.2103, 0.05024, 0.1721, 0.06183, 0.4193, 0.3632, 0.394, 0.394, 0.394, 0.394, 0.4193, 0.3632, 0.25, 0.4537, 0.2103, 0.4498, 0.2103, 0.4498, 0.25, 0.4537, 0.1368, 0.08065, 0.1721, 0.06183, 0.1721, 0.06183, 0.1368, 0.08065])
me_cylinder_001.materials.append(mat_malzeme)
me_cylinder_001.materials.append(mat_malzeme_001)
me_cylinder_001.materials.append(mat_malzeme_002)
me_cylinder_001.update()

# ---- objects
ob_cylinder = bpy.data.objects.new('Cylinder', me_cylinder_001)

# ---- transforms, parenting, visibility, modifiers, constraints
ob_cylinder.location = (0.03712, -0.6687, 0.6881)

# ---- collection membership
col_collection.objects.link(ob_cylinder)

# ---- scene / render settings (as saved in the file)
scene.frame_start = 1; scene.frame_end = 250; scene.frame_set(1)
scene.render.engine = 'BLENDER_EEVEE_NEXT'
scene.cycles.sampling_pattern = 'TABULATED_SOBOL'
scene.view_settings.view_transform = 'Filmic'
bpy.context.view_layer.update()

# ---- added for rendering (the .blend has no active camera and no usable light): camera, sun
cam_auto = bpy.data.cameras.new('AutoCamera')
cam_auto.lens = 50.0
cam_auto.sensor_width = 36.0
cam_auto.clip_end = 1000.0
ob_auto_camera = bpy.data.objects.new('AutoCamera', cam_auto)
scene.collection.objects.link(ob_auto_camera)
ob_auto_camera.location = (3.97144, -5.38987, 3.83558)
ob_auto_camera.rotation_euler = (1.09748, -7.21219e-08, 0.694738)
scene.camera = ob_auto_camera
light_auto_sun = bpy.data.lights.new('AutoSun', 'SUN')
light_auto_sun.energy = 3.0
light_auto_sun.angle = 0.0523599
ob_auto_sun = bpy.data.objects.new('AutoSun', light_auto_sun)
scene.collection.objects.link(ob_auto_sun)
ob_auto_sun.rotation_euler = (0.872665, 0.174533, 0.523599)
bpy.context.view_layer.update()
